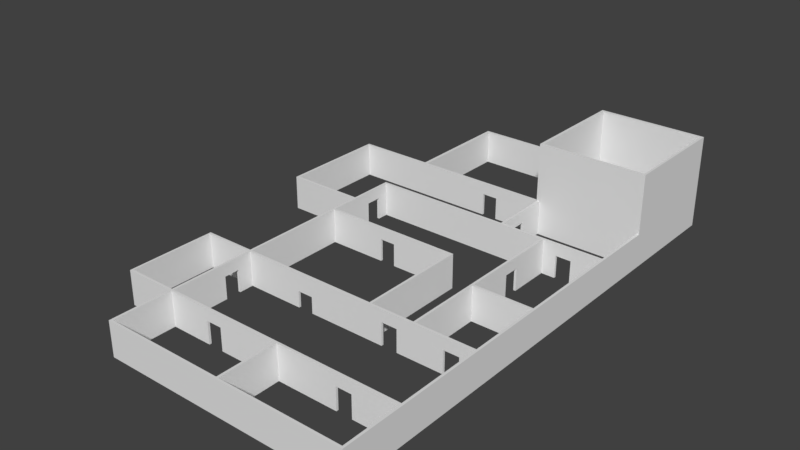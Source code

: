 # Source: level1.blend  (saved by Blender 2.78.0; exported with 4.5.12 LTS)
import bpy
from mathutils import Matrix  # noqa: F401  (used for matrix-valued properties, if any)

bpy.ops.wm.read_factory_settings(use_empty=True)
scene = bpy.context.scene
scene.name = 'Scene'

# ---- collections
col_collection_1 = bpy.data.collections.new('Collection 1'); scene.collection.children.link(col_collection_1)

# ---- materials (node trees are filled in below, after node groups)
mat_walls = bpy.data.materials.new('Walls')
mat_walls.alpha_threshold = 0.0
mat_walls.use_transparent_shadow = False
mat_walls.roughness = 0.5

# ---- material node trees

# ---- world
world_world = bpy.data.worlds.new('World'); scene.world = world_world
world_world.color = (0.05088, 0.05088, 0.05088)
world_world.use_sun_shadow = False
world_world.sun_shadow_jitter_overblur = 0.0
world_world.cycles.sampling_method = 'MANUAL'

# ---- meshes
me_cube_000 = bpy.data.meshes.new('Cube.000')
me_cube_000.from_pydata([(-0.27, -2.7, -0.135), (-0.27, -2.7, 0.135), (-0.27, 0.945, -0.135), (-0.27, 0.945, 0.135), (0.27, 0.945, -0.135), (0.27, 0.945, 0.135), (0.27, -2.7, -0.135), (0.27, -2.7, 0.135), (-0.007532, -2.478, 1.43), (-0.007532, -2.478, 0.027), (-0.007532, 0.8775, 0.027), (-0.007532, 0.8775, 1.43), (0.0402, 0.8577, 0.027), (0.0402, 0.8577, 1.43), (0.05997, 0.81, 0.027), (0.05997, 0.81, 1.43), (0.0402, 0.7623, 0.027), (0.0402, 0.7623, 1.43), (-0.007532, 0.7425, 0.027), (-0.007532, 0.7425, 1.43), (-0.05526, 0.7623, 0.027), (-0.05526, 0.7623, 1.43), (-0.07503, 0.81, 0.027), (-0.07503, 0.81, 1.43), (-0.05526, 0.8577, 0.027), (-0.05526, 0.8577, 1.43), (0.0402, -2.498, 0.027), (0.0402, -2.498, 1.43), (0.05997, -2.546, 0.027), (0.05997, -2.546, 1.43), (0.0402, -2.593, 0.027), (0.0402, -2.593, 1.43), (-0.007532, -2.613, 0.027), (-0.007532, -2.613, 1.43), (-0.05526, -2.593, 0.027), (-0.05526, -2.593, 1.43), (-0.07503, -2.546, 0.027), (-0.07503, -2.546, 1.43), (-0.05526, -2.498, 0.027), (-0.05526, -2.498, 1.43), (-0.09264, 0.7072, 1.381), (-0.1157, 0.7072, 1.435), (-0.09264, 0.9174, 1.381), (-0.1157, 0.9174, 1.435), (0.3709, 0.7072, 1.58), (0.3478, 0.7072, 1.634), (0.3709, 0.9174, 1.58), (0.3478, 0.9174, 1.634), (-0.09264, -2.646, 1.381), (-0.1157, -2.646, 1.435), (-0.09264, -2.436, 1.381), (-0.1157, -2.436, 1.435), (0.3709, -2.646, 1.58), (0.3478, -2.646, 1.634), (0.3709, -2.436, 1.58), (0.3478, -2.436, 1.634)], [], [(0, 1, 3, 2), (6, 7, 1, 0), (5, 3, 1, 7), (2, 4, 6, 0), (2, 3, 5, 4), (7, 6, 4, 5), (44, 45, 41, 40), (27, 8, 39, 37, 35, 33, 31, 29), (10, 11, 13, 12), (42, 46, 44, 40), (34, 35, 37, 36), (12, 13, 15, 14), (42, 43, 47, 46), (32, 33, 35, 34), (14, 15, 17, 16), (40, 41, 43, 42), (30, 31, 33, 32), (16, 17, 19, 18), (9, 26, 28, 30, 32, 34, 36, 38), (28, 29, 31, 30), (18, 19, 21, 20), (38, 39, 8, 9), (26, 27, 29, 28), (20, 21, 23, 22), (13, 11, 25, 23, 21, 19, 17, 15), (9, 8, 27, 26), (22, 23, 25, 24), (46, 47, 45, 44), (36, 37, 39, 38), (24, 25, 11, 10), (10, 12, 14, 16, 18, 20, 22, 24), (47, 43, 41, 45), (52, 53, 49, 48), (50, 54, 52, 48), (50, 51, 55, 54), (48, 49, 51, 50), (54, 55, 53, 52), (55, 51, 49, 53)])
_uv = me_cube_000.uv_layers.new(name='UVMap')
_uv.uv.foreach_set('vector', [0.0, 0.0, 0.0, 0.0, 0.0, 0.0, 0.0, 0.0, 0.0, 0.0, 0.0, 0.0, 0.0, 0.0, 0.0, 0.0, 0.0, 0.0, 0.0, 0.0, 0.0, 0.0, 0.0, 0.0, 0.0, 0.0, 0.0, 0.0, 0.0, 0.0, 0.0, 0.0, 0.0, 0.0, 0.0, 0.0, 0.0, 0.0, 0.0, 0.0, 0.0, 0.0, 0.0, 0.0, 0.0, 0.0, 0.0, 0.0, 0.0, 0.0, 0.0, 0.0, 0.0, 0.0, 0.0, 0.0, 0.0, 0.0, 0.0, 0.0, 0.0, 0.0, 0.0, 0.0, 0.0, 0.0, 0.0, 0.0, 0.0, 0.0, 0.0, 0.0, 0.0, 0.0, 0.0, 0.0, 0.0, 0.0, 0.0, 0.0, 0.0, 0.0, 0.0, 0.0, 0.0, 0.0, 0.0, 0.0, 0.0, 0.0, 0.0, 0.0, 0.0, 0.0, 0.0, 0.0, 0.0, 0.0, 0.0, 0.0, 0.0, 0.0, 0.0, 0.0, 0.0, 0.0, 0.0, 0.0, 0.0, 0.0, 0.0, 0.0, 0.0, 0.0, 0.0, 0.0, 0.0, 0.0, 0.0, 0.0, 0.0, 0.0, 0.0, 0.0, 0.0, 0.0, 0.0, 0.0, 0.0, 0.0, 0.0, 0.0, 0.0, 0.0, 0.0, 0.0, 0.0, 0.0, 0.0, 0.0, 0.0, 0.0, 0.0, 0.0, 0.0, 0.0, 0.0, 0.0, 0.0, 0.0, 0.0, 0.0, 0.0, 0.0, 0.0, 0.0, 0.0, 0.0, 0.0, 0.0, 0.0, 0.0, 0.0, 0.0, 0.0, 0.0, 0.0, 0.0, 0.0, 0.0, 0.0, 0.0, 0.0, 0.0, 0.0, 0.0, 0.0, 0.0, 0.0, 0.0, 0.0, 0.0, 0.0, 0.0, 0.0, 0.0, 0.0, 0.0, 0.0, 0.0, 0.0, 0.0, 0.0, 0.0, 0.0, 0.0, 0.0, 0.0, 0.0, 0.0, 0.0, 0.0, 0.0, 0.0, 0.0, 0.0, 0.0, 0.0, 0.0, 0.0, 0.0, 0.0, 0.0, 0.0, 0.0, 0.0, 0.0, 0.0, 0.0, 0.0, 0.0, 0.0, 0.0, 0.0, 0.0, 0.0, 0.0, 0.0, 0.0, 0.0, 0.0, 0.0, 0.0, 0.0, 0.0, 0.0, 0.0, 0.0, 0.0, 0.0, 0.0, 0.0, 0.0, 0.0, 0.0, 0.0, 0.0, 0.0, 0.0, 0.0, 0.0, 0.0, 0.0, 0.0, 0.0, 0.0, 0.0, 0.0, 0.0, 0.0, 0.0, 0.0, 0.0, 0.0, 0.0, 0.0, 0.0, 0.0, 0.0, 0.0, 0.0, 0.0, 0.0, 0.0, 0.0, 0.0, 0.0, 0.0, 0.0, 0.0, 0.0, 0.0, 0.0, 0.0, 0.0, 0.0, 0.0, 0.0, 0.0, 0.0, 0.0, 0.0, 0.0, 0.0, 0.0, 0.0, 0.0, 0.0, 0.0, 0.0, 0.0, 0.0, 0.0, 0.0, 0.0, 0.0, 0.0, 0.0, 0.0, 0.0, 0.0, 0.0, 0.0, 0.0, 0.0, 0.0, 0.0, 0.0, 0.0, 0.0, 0.0, 0.0, 0.0, 0.0, 0.0, 0.0, 0.0, 0.0, 0.0, 0.0, 0.0, 0.0, 0.0, 0.0, 0.0, 0.0])
me_cube_000.use_remesh_preserve_volume = False
me_cube_000.use_remesh_preserve_attributes = False
me_cube_000.use_mirror_vertex_groups = False
me_cube_000.update()
me_cube_001 = bpy.data.meshes.new('Cube.001')
me_cube_001.from_pydata([(0.0, 40.16, 0.0), (0.0, 40.16, 3.0), (0.0, 40.44, 0.0), (0.0, 40.44, 3.0), (10.8, 40.16, 0.0), (10.8, 40.16, 3.0), (10.8, 40.44, 0.0), (10.8, 40.44, 3.0), (11.08, 40.16, 0.0), (11.08, 40.16, 3.0), (11.08, 40.44, 0.0), (11.08, 40.44, 3.0), (10.8, 30.86, 0.0), (10.8, 30.86, 3.0), (11.08, 30.86, 0.0), (11.08, 30.86, 3.0), (10.8, 30.66, 0.0), (10.8, 30.66, 3.0), (11.08, 30.66, 0.0), (11.08, 30.66, 3.0), (-0.9, 30.86, 3.0), (-0.9, 30.86, 0.0), (-0.9, 30.66, 3.0), (-0.9, 30.66, 0.0), (-1.18, 30.86, 3.0), (-1.18, 30.86, 0.0), (-1.18, 30.66, 3.0), (-1.18, 30.66, 0.0), (-0.9, 40.16, 3.0), (-0.9, 40.16, 0.0), (-1.18, 40.16, 3.0), (-1.18, 40.16, 0.0), (-0.9, 40.44, 3.0), (-0.9, 40.44, 0.0), (-1.18, 40.44, 3.0), (-1.18, 40.44, 0.0), (5.4, 30.66, 3.0), (5.4, 30.66, 0.0), (5.4, 30.86, 0.0), (5.4, 30.86, 3.0), (6.75, 30.66, 0.0), (6.75, 30.86, 0.0), (6.75, 30.86, 3.0), (6.75, 30.66, 3.0), (0.0, 40.16, 1.95), (0.0, 40.44, 1.95), (10.8, 40.44, 1.95), (10.8, 40.16, 1.95), (11.08, 40.44, 1.95), (11.08, 40.16, 1.95), (10.8, 30.86, 1.95), (11.08, 30.86, 1.95), (10.8, 30.66, 1.95), (11.08, 30.66, 1.95), (-0.9, 30.86, 1.95), (-0.9, 30.66, 1.95), (-1.18, 30.86, 1.95), (-1.18, 30.66, 1.95), (-0.9, 40.16, 1.95), (-1.18, 40.16, 1.95), (-0.9, 40.44, 1.95), (-1.18, 40.44, 1.95), (5.4, 30.86, 1.95), (5.4, 30.66, 1.95), (6.75, 30.66, 1.95), (6.75, 30.86, 1.95), (-7.63, 30.86, 1.95), (-7.63, 30.86, 0.0), (-7.63, 30.66, 1.95), (-7.63, 30.66, 0.0), (-7.63, 30.86, 3.0), (-7.63, 30.66, 3.0), (-7.83, 30.86, 1.95), (-7.83, 30.86, 0.0), (-7.83, 30.66, 1.95), (-7.83, 30.66, 0.0), (-7.83, 30.86, 3.0), (-7.83, 30.66, 3.0), (-7.63, 21.51, 1.95), (-7.63, 21.51, 0.0), (-7.63, 21.51, 3.0), (-7.83, 21.51, 1.95), (-7.83, 21.51, 0.0), (-7.83, 21.51, 3.0), (-7.63, 21.31, 1.95), (-7.63, 21.31, 0.0), (-7.63, 21.31, 3.0), (-7.83, 21.31, 1.95), (-7.83, 21.31, 0.0), (-7.83, 21.31, 3.0), (-1.18, 21.51, 1.95), (-1.18, 21.51, 0.0), (-1.18, 21.51, 3.0), (-1.18, 21.31, 0.0), (-1.18, 21.31, 1.95), (-1.18, 21.31, 3.0), (-0.98, 21.51, 1.95), (-0.98, 21.51, 0.0), (-0.98, 21.51, 3.0), (-0.98, 21.31, 0.0), (-0.98, 21.31, 1.95), (-0.98, 21.31, 3.0), (-1.18, 25.26, 1.95), (-1.18, 25.26, 0.0), (-1.18, 25.26, 3.0), (-0.98, 25.26, 1.95), (-0.98, 25.26, 0.0), (-0.98, 25.26, 3.0), (-1.18, 25.46, 1.95), (-1.18, 25.46, 0.0), (-1.18, 25.46, 3.0), (-0.98, 25.46, 1.95), (-0.98, 25.46, 0.0), (-0.98, 25.46, 3.0), (10.87, 25.26, 1.95), (10.87, 25.26, 0.0), (10.87, 25.26, 3.0), (10.87, 25.46, 1.95), (10.87, 25.46, 0.0), (10.87, 25.46, 3.0), (11.07, 25.26, 1.95), (11.07, 25.26, 0.0), (11.07, 25.26, 3.0), (11.07, 25.46, 1.95), (11.07, 25.46, 0.0), (11.07, 25.46, 3.0), (10.87, 29.21, 1.95), (10.87, 29.21, 0.0), (10.87, 29.21, 3.0), (11.07, 29.21, 1.95), (11.07, 29.21, 0.0), (11.07, 29.21, 3.0), (-0.98, 22.95, 1.95), (-0.98, 24.3, 1.95), (-0.98, 24.3, 3.0), (-0.98, 22.95, 3.0), (-1.18, 22.95, 1.95), (-1.18, 24.3, 1.95), (-1.18, 24.3, 0.0), (-1.18, 22.95, 0.0), (-0.98, 24.3, 0.0), (-0.98, 22.95, 0.0), (-1.18, 24.3, 3.0), (-1.18, 22.95, 3.0), (-1.18, 18.91, 1.95), (-1.18, 18.91, 0.0), (-1.18, 18.91, 3.0), (-0.98, 18.91, 1.95), (-0.98, 18.91, 0.0), (-0.98, 18.91, 3.0), (-1.18, 18.71, 3.0), (-1.18, 18.71, 1.95), (-1.18, 18.71, 0.0), (-0.98, 18.71, 1.95), (-0.98, 18.71, 0.0), (-0.98, 18.71, 3.0), (10.87, 18.91, 3.0), (10.87, 18.71, 3.0), (10.87, 18.91, 1.95), (10.87, 18.91, 0.0), (10.87, 18.71, 1.95), (10.87, 18.71, 0.0), (11.07, 18.91, 3.0), (11.07, 18.71, 3.0), (11.07, 18.91, 1.95), (11.07, 18.91, 0.0), (11.07, 18.71, 1.95), (11.07, 18.71, 0.0), (10.87, 9.564, 1.95), (10.87, 9.564, 0.0), (10.87, 9.564, 3.0), (11.07, 9.564, 1.95), (11.07, 9.564, 0.0), (11.07, 9.564, 3.0), (10.87, 9.364, 1.95), (10.87, 9.364, 0.0), (10.87, 9.364, 3.0), (11.07, 9.364, 1.95), (11.07, 9.364, 0.0), (11.07, 9.364, 3.0), (-0.98, 9.564, 1.95), (-0.98, 9.564, 0.0), (-0.98, 9.564, 3.0), (-0.98, 9.364, 0.0), (-0.98, 9.364, 1.95), (-0.98, 9.364, 3.0), (-1.18, 9.564, 1.95), (-1.18, 9.564, 0.0), (-1.18, 9.564, 3.0), (-1.18, 9.364, 0.0), (-1.18, 9.364, 1.95), (-1.18, 9.364, 3.0), (-0.98, 17.36, 1.95), (-0.98, 17.36, 0.0), (-0.98, 17.36, 3.0), (-1.18, 17.36, 1.95), (-1.18, 17.36, 0.0), (-1.18, 17.36, 3.0), (14.82, 25.26, 1.95), (14.82, 25.26, 0.0), (14.82, 25.26, 3.0), (14.82, 25.46, 1.95), (14.82, 25.46, 0.0), (14.82, 25.46, 3.0), (15.02, 25.26, 1.95), (15.02, 25.26, 0.0), (15.02, 25.26, 3.0), (15.02, 25.46, 1.95), (15.02, 25.46, 0.0), (15.02, 25.46, 3.0), (14.82, 9.564, 1.95), (14.82, 9.564, 0.0), (14.82, 9.564, 3.0), (15.02, 9.564, 1.95), (15.02, 9.564, 0.0), (15.02, 9.564, 3.0), (14.82, 9.364, 1.95), (14.82, 9.364, 0.0), (14.82, 9.364, 3.0), (15.02, 9.364, 1.95), (15.02, 9.364, 0.0), (15.02, 9.364, 3.0), (12.12, 9.564, 1.95), (12.12, 9.564, 0.0), (12.12, 9.564, 3.0), (12.12, 9.364, 1.95), (12.12, 9.364, 0.0), (12.12, 9.364, 3.0), (13.5, 9.564, 1.95), (13.5, 9.564, 0.0), (13.5, 9.564, 3.0), (13.5, 9.364, 0.0), (13.5, 9.364, 1.95), (13.5, 9.364, 3.0), (4.05, 18.91, 3.0), (5.4, 18.91, 3.0), (5.4, 18.91, 1.95), (4.05, 18.91, 1.95), (4.05, 18.71, 1.49e-07), (5.4, 18.71, 1.49e-07), (5.4, 18.71, 1.95), (4.05, 18.71, 1.95), (4.05, 18.71, 3.0), (5.4, 18.71, 3.0), (5.4, 18.91, 1.49e-07), (4.05, 18.91, 1.49e-07), (15.02, 9.564, 1.95), (15.02, 9.564, 0.0), (15.02, 9.564, 3.0), (15.02, 9.364, 1.95), (15.02, 9.364, 0.0), (15.02, 9.364, 3.0), (20.12, 9.564, 1.95), (20.12, 9.564, 0.0), (20.12, 9.564, 3.0), (20.12, 9.364, 1.95), (20.12, 9.364, 0.0), (20.12, 9.364, 3.0), (20.32, 9.564, 1.95), (20.32, 9.564, 0.0), (20.32, 9.564, 3.0), (20.32, 9.364, 1.95), (20.32, 9.364, 0.0), (20.32, 9.364, 3.0), (20.12, 16.01, 1.95), (20.12, 16.01, 0.0), (20.12, 16.01, 3.0), (20.32, 16.01, 1.95), (20.32, 16.01, 0.0), (20.32, 16.01, 3.0), (20.12, 16.21, 1.95), (20.12, 16.21, 0.0), (20.12, 16.21, 3.0), (20.32, 16.21, 1.95), (20.32, 16.21, 0.0), (20.32, 16.21, 3.0), (15.02, 16.01, 1.95), (15.02, 16.01, 0.0), (15.02, 16.01, 3.0), (15.02, 16.21, 0.0), (15.02, 16.21, 1.95), (15.02, 16.21, 3.0), (15.02, 16.21, 3.0), (15.02, 16.01, 3.0), (15.02, 16.01, 1.95), (15.02, 16.21, 1.95), (14.82, 16.21, 0.0), (14.82, 16.01, 0.0), (14.82, 16.01, 1.95), (14.82, 16.21, 1.95), (15.02, 16.21, 0.0), (15.02, 16.01, 0.0), (14.82, 16.21, 3.0), (14.82, 16.01, 3.0), (15.02, 16.01, 1.95), (15.02, 16.01, 0.0), (15.02, 16.01, 3.0), (15.02, 16.21, 0.0), (15.02, 16.21, 1.95), (15.02, 16.21, 3.0), (17.55, 9.564, 3.0), (18.9, 9.564, 3.0), (18.9, 9.564, 1.95), (17.55, 9.564, 1.95), (17.55, 9.564, 0.0), (18.9, 9.564, 0.0), (18.9, 9.364, 0.0), (17.55, 9.364, 0.0), (17.55, 9.364, 3.0), (18.9, 9.364, 3.0), (18.9, 9.364, 1.95), (17.55, 9.364, 1.95), (20.12, 1.936, 1.95), (20.12, 1.936, 0.0), (20.12, 1.936, 3.0), (20.32, 1.936, 1.95), (20.32, 1.936, 0.0), (20.32, 1.936, 3.0), (20.12, 1.736, 1.95), (20.12, 1.736, 0.0), (20.12, 1.736, 3.0), (20.32, 1.736, 1.95), (20.32, 1.736, 0.0), (20.32, 1.736, 3.0), (-0.98, 1.936, 1.95), (-0.98, 1.936, 0.0), (-0.98, 1.936, 3.0), (-0.98, 1.736, 1.95), (-0.98, 1.736, 0.0), (-0.98, 1.736, 3.0), (-0.98, 1.936, 1.95), (-0.98, 1.936, 0.0), (-0.98, 1.936, 3.0), (-1.18, 1.936, 1.95), (-1.18, 1.936, 0.0), (-1.18, 1.936, 3.0), (20.12, 1.736, 1.95), (20.12, 1.736, 0.0), (20.12, 1.736, 3.0), (20.32, 1.736, 1.95), (20.32, 1.736, 0.0), (20.32, 1.736, 3.0), (20.12, -3.364, 1.95), (20.12, -3.364, 0.0), (20.12, -3.364, 3.0), (20.32, -3.364, 1.95), (20.32, -3.364, 0.0), (20.32, -3.364, 3.0), (20.12, -3.564, 1.95), (20.12, -3.564, 0.0), (20.12, -3.564, 3.0), (20.32, -3.564, 1.95), (20.32, -3.564, 0.0), (20.32, -3.564, 3.0), (9.62, -3.364, 1.95), (9.62, -3.364, 0.0), (9.62, -3.364, 3.0), (9.62, -3.564, 3.0), (9.62, -3.564, 1.95), (9.62, -3.564, 0.0), (9.42, -3.364, 1.95), (9.42, -3.364, 0.0), (9.42, -3.364, 3.0), (9.42, -3.564, 3.0), (9.42, -3.564, 1.95), (9.42, -3.564, 0.0), (-0.98, -3.364, 1.95), (-0.98, -3.364, 0.0), (-0.98, -3.364, 3.0), (-0.98, -3.564, 3.0), (-0.98, -3.564, 1.95), (-0.98, -3.564, 0.0), (-1.18, -3.364, 1.95), (-1.18, -3.364, 0.0), (-1.18, -3.364, 3.0), (-1.18, -3.564, 3.0), (-1.18, -3.564, 1.95), (-1.18, -3.564, 0.0), (-0.98, 1.936, 1.95), (-0.98, 1.936, 0.0), (-0.98, 1.936, 3.0), (-1.18, 1.936, 1.95), (-1.18, 1.936, 0.0), (-1.18, 1.936, 3.0), (16.2, 1.936, 1.95), (14.85, 1.936, 1.95), (14.85, 1.936, 3.0), (16.2, 1.936, 3.0), (16.2, 1.736, 1.95), (14.85, 1.736, 1.95), (14.85, 1.736, 0.0), (16.2, 1.736, 0.0), (14.85, 1.936, 0.0), (16.2, 1.936, 0.0), (14.85, 1.736, 3.0), (16.2, 1.736, 3.0), (9.62, 1.736, 1.95), (9.62, 1.736, 0.0), (9.62, 1.736, 3.0), (9.42, 1.736, 1.95), (9.42, 1.736, 0.0), (9.42, 1.736, 3.0), (4.05, 1.936, 1.95), (2.7, 1.936, 1.95), (4.05, 1.736, 1.95), (2.7, 1.736, 1.95), (2.7, 1.936, 3.0), (4.05, 1.936, 3.0), (2.7, 1.736, 0.0), (4.05, 1.736, 0.0), (2.7, 1.936, 0.0), (4.05, 1.936, 0.0), (2.7, 1.736, 3.0), (4.05, 1.736, 3.0), (20.12, 25.26, 1.95), (20.12, 25.26, 0.0), (20.12, 25.26, 3.0), (20.32, 25.26, 1.95), (20.32, 25.26, 0.0), (20.32, 25.26, 3.0), (20.12, 25.46, 1.95), (20.12, 25.46, 0.0), (20.12, 25.46, 3.0), (20.32, 25.46, 1.95), (20.32, 25.46, 0.0), (20.32, 25.46, 3.0), (15.02, 25.26, 1.95), (15.02, 25.26, 0.0), (15.02, 25.26, 3.0), (15.02, 25.46, 1.95), (15.02, 25.46, 0.0), (15.02, 25.46, 3.0), (15.02, 20.33, 1.95), (15.02, 21.68, 1.95), (14.82, 20.33, 1.95), (14.82, 21.68, 1.95), (15.02, 21.68, 3.0), (15.02, 20.32, 3.0), (14.82, 21.68, 0.0), (14.82, 20.32, 0.0), (15.02, 21.68, 0.0), (15.02, 20.32, 0.0), (14.82, 21.68, 3.0), (14.82, 20.32, 3.0), (20.12, 30.66, 1.95), (20.12, 30.66, 0.0), (20.12, 30.66, 3.0), (20.32, 30.66, 1.95), (20.32, 30.66, 0.0), (20.32, 30.66, 3.0), (20.12, 30.86, 1.95), (20.12, 30.86, 0.0), (20.12, 30.86, 3.0), (20.32, 30.86, 1.95), (20.32, 30.86, 0.0), (20.32, 30.86, 3.0), (11.08, 30.66, 1.95), (11.08, 30.66, 0.0), (11.08, 30.66, 3.0), (11.08, 30.86, 1.95), (11.08, 30.86, 0.0), (11.08, 30.86, 3.0), (17.55, 25.46, 1.95), (16.2, 25.46, 1.95), (16.2, 25.46, 3.0), (17.55, 25.46, 3.0), (17.55, 25.26, 1.95), (16.2, 25.26, 1.95), (16.2, 25.26, 0.0), (17.55, 25.26, 0.0), (16.2, 25.26, 3.0), (17.55, 25.26, 3.0), (17.55, 25.46, 0.0), (16.2, 25.46, 0.0), (10.87, 27.0, 1.95), (10.87, 28.35, 1.95), (10.87, 28.35, 0.0), (10.87, 27.0, 0.0), (11.07, 27.0, 3.0), (11.07, 28.35, 3.0), (10.87, 28.35, 3.0), (10.87, 27.0, 3.0), (11.07, 27.0, 0.0), (11.07, 28.35, 0.0), (11.07, 28.35, 1.95), (11.07, 27.0, 1.95), (20.12, 38.66, 1.95), (20.12, 38.66, 0.0), (20.12, 38.66, 3.0), (20.32, 38.66, 1.95), (20.32, 38.66, 0.0), (20.32, 38.66, 3.0), (20.12, 40.16, 1.95), (20.12, 40.16, 0.0), (20.12, 40.16, 3.0), (20.32, 40.16, 1.95), (20.32, 40.16, 0.0), (20.32, 40.16, 3.0), (20.12, 40.44, 1.95), (20.12, 40.44, 0.0), (20.12, 40.44, 3.0), (20.32, 40.44, 1.95), (20.32, 40.44, 0.0), (20.32, 40.44, 3.0), (11.08, 40.16, 1.95), (11.08, 40.16, 0.0), (11.08, 40.16, 3.0), (11.08, 40.44, 1.95), (11.08, 40.44, 0.0), (11.08, 40.44, 3.0), (11.08, 36.45, 0.0), (11.08, 35.1, 0.0), (10.8, 35.1, 0.0), (10.8, 36.45, 0.0), (11.08, 36.45, 3.0), (11.08, 35.1, 3.0), (10.8, 35.1, 3.0), (10.8, 36.45, 3.0), (10.8, 36.45, 1.95), (10.8, 35.1, 1.95), (11.08, 36.45, 1.95), (11.08, 35.1, 1.95), (10.8, 40.44, 8.1), (10.8, 40.16, 8.1), (11.08, 40.44, 8.1), (11.08, 40.16, 8.1), (10.8, 30.86, 8.1), (11.08, 30.86, 8.1), (11.08, 35.1, 8.1), (10.8, 36.45, 8.1), (10.8, 30.66, 8.1), (11.08, 30.66, 8.1), (20.32, 30.66, 8.1), (20.32, 30.86, 8.1), (20.12, 30.66, 8.1), (20.12, 30.86, 8.1), (11.08, 30.86, 8.1), (11.08, 30.66, 8.1), (20.12, 38.66, 8.1), (20.12, 40.16, 8.1), (20.32, 38.66, 8.1), (20.12, 40.44, 8.1), (11.08, 40.44, 8.1), (20.32, 40.16, 8.1), (20.32, 40.44, 8.1), (11.08, 40.16, 8.1), (11.08, 36.45, 8.1), (10.8, 35.1, 8.1), (-1.18, 8.1, 1.95), (-1.18, 6.75, 1.95), (-1.18, 6.75, 3.0), (-1.18, 8.1, 3.0), (-0.98, 8.1, 1.95), (-0.98, 6.75, 1.95), (-0.98, 6.75, 0.0), (-0.98, 8.1, 0.0), (-1.18, 6.75, 0.0), (-1.18, 8.1, 0.0), (-0.98, 8.1, 3.0), (-0.98, 6.75, 3.0), (-5.494, 9.564, 1.95), (-5.494, 9.564, 0.0), (-5.494, 9.564, 3.0), (-5.494, 9.364, 0.0), (-5.494, 9.364, 1.95), (-5.494, 9.364, 3.0), (-5.664, 9.564, 1.95), (-5.664, 9.564, 0.0), (-5.664, 9.564, 3.0), (-5.664, 9.364, 0.0), (-5.664, 9.364, 1.95), (-5.664, 9.364, 3.0), (-5.494, 1.936, 1.95), (-5.494, 1.936, 0.0), (-5.494, 1.936, 3.0), (-5.664, 1.936, 1.95), (-5.664, 1.936, 0.0), (-5.664, 1.936, 3.0), (-5.494, 1.736, 1.95), (-5.494, 1.736, 0.0), (-5.494, 1.736, 3.0), (-5.664, 1.736, 1.95), (-5.664, 1.736, 0.0), (-5.664, 1.736, 3.0), (-1.18, 1.936, 1.95), (-1.18, 1.936, 0.0), (-1.18, 1.936, 3.0), (-1.18, 1.736, 0.0), (-1.18, 1.736, 1.95), (-1.18, 1.736, 3.0), (5.4, 9.564, 0.0), (4.05, 9.564, 0.0), (4.05, 9.564, 1.95), (5.4, 9.564, 1.95), (5.4, 9.564, 3.0), (4.05, 9.564, 3.0), (4.05, 9.364, 3.0), (5.4, 9.364, 3.0), (5.4, 9.364, 1.95), (4.05, 9.364, 1.95), (4.05, 9.364, 0.0), (5.4, 9.364, 0.0), (4.05, 9.564, 1.413), (5.4, 9.564, 1.413), (5.4, 9.364, 1.413), (4.05, 9.364, 1.413)], [(52, 53), (51, 53), (48, 49), (126, 129), (151, 153), (192, 195), (207, 204), (284, 285), (330, 333), (334, 331), (378, 381), (396, 399), (426, 429), (456, 459), (504, 507), (588, 584)], [(45, 3, 7, 46), (488, 452, 535, 538), (47, 5, 1, 44), (2, 6, 4, 0), (7, 3, 1, 5), (519, 521, 511, 512), (46, 7, 11, 48), (512, 511, 14, 12), (4, 6, 10, 8), (463, 467, 468, 473), (521, 515, 15, 51), (519, 512, 12, 50), (515, 514, 546, 528), (124, 123, 201, 202), (7, 5, 523, 522), (63, 36, 22, 55), (12, 14, 18, 16), (21, 23, 27, 25), (38, 37, 23, 21), (62, 38, 21, 54), (36, 39, 20, 22), (26, 24, 70, 71), (55, 22, 26, 57), (22, 20, 24, 26), (56, 24, 30, 59), (29, 31, 35, 33), (24, 20, 28, 30), (21, 25, 31, 29), (54, 21, 29, 58), (60, 33, 35, 61), (45, 60, 32, 3), (30, 28, 32, 34), (59, 30, 34, 61), (1, 3, 32, 28), (44, 1, 28, 58), (0, 29, 33, 2), (16, 52, 64, 40), (64, 65, 41, 40), (62, 63, 37, 38), (13, 50, 65, 42), (52, 17, 43, 64), (12, 16, 40, 41), (50, 12, 41, 65), (17, 13, 42, 43), (36, 43, 42, 39), (39, 42, 65, 62), (0, 44, 58, 29), (31, 59, 61, 35), (2, 33, 60, 45), (32, 60, 61, 34), (20, 54, 58, 28), (25, 56, 59, 31), (23, 55, 57, 27), (24, 56, 66, 70), (39, 62, 54, 20), (37, 63, 55, 23), (121, 124, 202, 199), (516, 519, 50, 13), (511, 521, 51, 14), (421, 415, 469, 472), (6, 46, 48, 10), (8, 49, 520, 510), (4, 47, 44, 0), (2, 45, 46, 6), (63, 64, 43, 36), (63, 62, 65, 64), (71, 70, 76, 77), (70, 66, 72, 76), (56, 25, 67, 66), (57, 26, 71, 68), (25, 27, 69, 67), (27, 57, 68, 69), (72, 73, 75, 74), (76, 72, 74, 77), (66, 67, 73, 72), (74, 75, 82, 81), (67, 69, 75, 73), (77, 74, 81, 83), (80, 83, 89, 86), (82, 79, 85, 88), (71, 77, 83, 80), (68, 71, 80, 78), (75, 69, 79, 82), (69, 68, 78, 79), (84, 86, 89, 87), (85, 84, 87, 88), (81, 82, 88, 87), (79, 78, 90, 91), (83, 81, 87, 89), (86, 84, 94, 95), (93, 91, 97, 99), (99, 100, 147, 148), (85, 79, 91, 93), (78, 80, 92, 90), (84, 85, 93, 94), (80, 86, 95, 92), (97, 96, 100, 99), (96, 98, 101, 100), (138, 137, 102, 103), (92, 95, 101, 98), (95, 94, 144, 146), (134, 133, 105, 107), (105, 106, 115, 114), (106, 103, 109, 112), (140, 138, 103, 106), (142, 134, 107, 104), (137, 142, 104, 102), (133, 140, 106, 105), (109, 108, 111, 112), (108, 110, 113, 111), (103, 102, 108, 109), (111, 113, 119, 117), (102, 104, 110, 108), (104, 107, 113, 110), (114, 115, 121, 120), (480, 479, 131, 128), (113, 107, 116, 119), (107, 105, 114, 116), (112, 111, 117, 118), (106, 112, 118, 115), (125, 122, 200, 203), (122, 120, 198, 200), (476, 475, 126, 127), (116, 114, 120, 122), (119, 116, 122, 125), (115, 118, 124, 121), (288, 287, 211, 210), (202, 201, 207, 208), (475, 480, 128, 126), (484, 483, 130, 129), (483, 476, 127, 130), (479, 484, 129, 131), (131, 19, 17, 128), (53, 19, 131, 129, 130, 18), (18, 130, 127, 16), (17, 52, 16, 127, 126, 128), (96, 97, 141, 132), (141, 139, 136, 132), (90, 92, 143, 136), (136, 143, 142, 137), (92, 98, 135, 143), (143, 135, 134, 142), (97, 91, 139, 141), (144, 145, 152, 151), (98, 96, 132, 135), (135, 132, 133, 134), (91, 90, 136, 139), (138, 140, 133, 137), (133, 132, 136, 137), (240, 239, 161, 160), (100, 101, 149, 147), (94, 93, 145, 144), (93, 99, 148, 145), (101, 95, 146, 149), (434, 432, 441, 439), (198, 199, 438, 435), (149, 146, 150, 155), (146, 144, 151, 150), (236, 235, 156, 158), (145, 148, 154, 152), (156, 157, 163, 162), (158, 156, 162, 164), (235, 243, 157, 156), (243, 240, 160, 157), (244, 236, 158, 159), (239, 244, 159, 161), (164, 162, 163, 166), (165, 164, 166, 167), (166, 163, 173, 171), (159, 158, 164, 165), (161, 159, 165, 167), (163, 157, 170, 173), (169, 172, 178, 175), (596, 595, 182, 185), (160, 161, 169, 168), (161, 167, 172, 169), (157, 160, 168, 170), (167, 166, 171, 172), (174, 175, 178, 177), (176, 174, 177, 179), (171, 173, 224, 222), (592, 591, 181, 180), (173, 170, 176, 179), (178, 172, 223, 226), (182, 180, 192, 194), (554, 553, 330, 331), (595, 592, 180, 182), (600, 599, 184, 183), (591, 600, 183, 181), (599, 596, 185, 184), (190, 191, 565, 564), (191, 188, 562, 565), (185, 182, 188, 191), (550, 549, 333, 335), (181, 183, 189, 187), (181, 187, 196, 193), (123, 125, 203, 201), (120, 121, 199, 198), (187, 186, 195, 196), (188, 182, 194, 197), (186, 188, 197, 195), (180, 181, 193, 192), (197, 194, 155, 150), (153, 155, 194, 192, 193, 154), (197, 150, 151, 152, 196, 195), (193, 196, 152, 154), (201, 203, 209, 207), (284, 283, 215, 213), (203, 200, 206, 209), (199, 202, 208, 205), (213, 215, 248, 246), (210, 211, 229, 228), (287, 291, 214, 211), (283, 293, 212, 215), (293, 288, 210, 212), (291, 284, 213, 214), (216, 217, 220, 219), (218, 216, 219, 221), (218, 212, 230, 233), (215, 212, 218, 221), (211, 214, 220, 217), (215, 221, 251, 248), (222, 224, 227, 225), (223, 222, 225, 226), (177, 178, 226, 225), (173, 179, 227, 224), (179, 177, 225, 227), (172, 171, 222, 223), (228, 229, 231, 232), (230, 228, 232, 233), (211, 217, 231, 229), (212, 210, 228, 230), (217, 216, 232, 231), (216, 218, 233, 232), (227, 233, 230, 224), (222, 224, 230, 228), (227, 225, 232, 233), (232, 225, 222, 228), (154, 148, 245, 238), (237, 236, 240, 241), (148, 147, 237, 245), (155, 153, 241, 242), (242, 241, 240, 243), (149, 155, 242, 234), (234, 242, 243, 235), (147, 149, 234, 237), (237, 234, 235, 236), (153, 154, 238, 241), (240, 236, 244, 239), (241, 238, 245, 237), (306, 305, 253, 256), (302, 301, 254, 252), (219, 220, 250, 249), (220, 214, 247, 250), (221, 219, 249, 251), (214, 213, 246, 247), (262, 261, 315, 316), (253, 252, 264, 265), (301, 309, 257, 254), (310, 306, 256, 255), (305, 302, 252, 253), (309, 310, 255, 257), (258, 260, 263, 261), (259, 258, 261, 262), (254, 260, 269, 266), (256, 253, 259, 262), (254, 257, 263, 260), (257, 255, 312, 314), (267, 268, 274, 273), (268, 265, 271, 274), (252, 254, 266, 264), (258, 259, 268, 267), (259, 253, 265, 268), (260, 258, 267, 269), (275, 273, 417, 419), (272, 275, 419, 416), (270, 271, 279, 280), (266, 269, 275, 272), (269, 267, 273, 275), (264, 266, 278, 276), (280, 279, 297, 298), (278, 281, 299, 296), (266, 272, 281, 278), (272, 270, 280, 281), (271, 265, 277, 279), (265, 264, 276, 277), (441, 432, 285, 290), (308, 311, 310, 309), (443, 434, 289, 292), (292, 289, 288, 293), (437, 443, 292, 282), (282, 292, 293, 283), (439, 441, 290, 286), (286, 290, 291, 287), (432, 437, 282, 285), (251, 249, 311, 308), (434, 439, 286, 289), (289, 286, 287, 288), (294, 296, 299, 298), (295, 294, 298, 297), (276, 278, 296, 294), (281, 280, 298, 299), (279, 277, 295, 297), (277, 276, 294, 295), (247, 246, 303, 304), (311, 307, 304, 303), (249, 250, 307, 311), (310, 302, 305, 306), (248, 251, 308, 300), (300, 308, 309, 301), (246, 248, 300, 303), (303, 300, 301, 302), (250, 247, 304, 307), (303, 302, 310, 311), (313, 316, 322, 319), (408, 405, 327, 328), (256, 262, 316, 313), (263, 257, 314, 317), (261, 263, 317, 315), (255, 256, 313, 312), (323, 320, 338, 341), (318, 319, 337, 336), (316, 315, 321, 322), (406, 403, 324, 326), (317, 314, 320, 323), (315, 317, 323, 321), (326, 324, 327, 329), (324, 325, 328, 327), (410, 408, 328, 325), (412, 406, 326, 329), (405, 412, 329, 327), (403, 410, 325, 324), (340, 339, 345, 346), (337, 340, 346, 343), (557, 555, 552, 548), (553, 559, 332, 330), (549, 556, 334, 333), (559, 550, 335, 332), (321, 323, 341, 339), (320, 318, 336, 338), (319, 322, 340, 337), (322, 321, 339, 340), (345, 347, 353, 351), (347, 344, 350, 353), (336, 337, 343, 342), (341, 338, 344, 347), (339, 341, 347, 345), (338, 336, 342, 344), (348, 349, 352, 351), (350, 348, 351, 353), (344, 342, 354, 356), (343, 346, 352, 349), (346, 345, 351, 352), (343, 349, 359, 355), (361, 360, 399, 400), (359, 358, 364, 365), (349, 348, 358, 359), (350, 344, 356, 357), (348, 350, 357, 358), (342, 343, 355, 354), (363, 362, 368, 369), (364, 363, 369, 370), (355, 359, 365, 361), (358, 357, 363, 364), (357, 356, 362, 363), (356, 354, 396, 398), (373, 372, 381, 382), (371, 370, 376, 377), (360, 361, 367, 366), (365, 364, 370, 371), (362, 360, 366, 368), (361, 365, 371, 367), (374, 372, 376, 375), (372, 373, 377, 376), (367, 371, 377, 373), (370, 369, 375, 376), (369, 368, 374, 375), (368, 366, 378, 380), (385, 389, 390, 392), (312, 313, 393, 384), (374, 368, 380, 383), (372, 374, 383, 381), (367, 373, 382, 379), (366, 367, 379, 378), (318, 320, 395, 388), (388, 395, 394, 389), (320, 314, 387, 395), (395, 387, 386, 394), (313, 319, 391, 393), (385, 384, 388, 389), (314, 312, 384, 387), (387, 384, 385, 386), (319, 318, 388, 391), (384, 393, 391, 388), (403, 402, 404, 405), (385, 392, 411, 402), (362, 356, 398, 401), (360, 362, 401, 399), (355, 361, 400, 397), (354, 355, 397, 396), (389, 394, 413, 404), (404, 413, 412, 405), (394, 386, 407, 413), (413, 407, 406, 412), (392, 390, 409, 411), (403, 405, 408, 410), (386, 385, 402, 407), (407, 402, 403, 406), (390, 389, 404, 409), (402, 411, 409, 404), (468, 467, 426, 427), (419, 417, 423, 425), (271, 270, 414, 415), (274, 271, 415, 418), (273, 274, 418, 417), (270, 272, 416, 414), (420, 422, 446, 444), (423, 424, 448, 447), (418, 415, 421, 424), (417, 418, 424, 423), (464, 463, 429, 431), (416, 419, 425, 422), (433, 436, 437, 432), (204, 206, 436, 433), (470, 464, 431, 428), (467, 470, 428, 426), (463, 473, 430, 429), (473, 468, 427, 430), (199, 205, 440, 438), (435, 438, 440, 433), (206, 200, 442, 436), (436, 442, 443, 437), (200, 198, 435, 442), (442, 435, 434, 443), (205, 204, 433, 440), (433, 432, 434, 435), (449, 447, 453, 455), (17, 19, 531, 530), (422, 425, 449, 446), (425, 423, 447, 449), (421, 420, 444, 445), (424, 421, 445, 448), (453, 454, 490, 489), (454, 451, 487, 490), (452, 450, 459, 461), (448, 445, 451, 454), (447, 448, 454, 453), (503, 500, 541, 544), (463, 462, 466, 467), (420, 421, 472, 462), (451, 445, 457, 460), (445, 444, 456, 457), (444, 446, 458, 456), (450, 451, 460, 459), (414, 416, 471, 466), (466, 471, 470, 467), (416, 422, 465, 471), (471, 465, 464, 470), (422, 420, 462, 465), (465, 462, 463, 464), (415, 414, 466, 469), (462, 472, 469, 466), (125, 123, 485, 478), (478, 485, 484, 479), (124, 118, 477, 482), (485, 482, 477, 474), (123, 124, 482, 485), (484, 475, 476, 483), (117, 119, 481, 474), (474, 481, 480, 475), (118, 117, 474, 477), (474, 475, 484, 485), (119, 125, 478, 481), (481, 478, 479, 480), (514, 9, 525, 546), (486, 488, 494, 492), (450, 452, 488, 486), (9, 11, 524, 525), (455, 453, 489, 491), (451, 450, 486, 487), (496, 493, 499, 502), (493, 492, 504, 505), (491, 489, 495, 497), (487, 486, 492, 493), (490, 487, 493, 496), (489, 490, 496, 495), (499, 498, 501, 502), (498, 500, 503, 501), (495, 496, 502, 501), (449, 455, 533, 532), (500, 509, 542, 541), (497, 495, 501, 503), (517, 518, 519, 516), (5, 47, 518, 517), (492, 494, 506, 504), (498, 499, 508, 507), (499, 493, 505, 508), (500, 498, 507, 509), (458, 446, 534, 537), (506, 494, 539, 545), (47, 4, 513, 518), (518, 513, 510, 520), (49, 9, 514, 520), (520, 514, 515, 521), (4, 8, 510, 513), (519, 518, 520, 521), (522, 523, 525, 524), (528, 547, 526, 527), (527, 526, 530, 531), (534, 532, 533, 535), (534, 535, 536, 537), (538, 540, 543, 539), (535, 533, 540, 538), (539, 541, 542, 545), (539, 543, 544, 541), (525, 523, 529, 546), (546, 529, 547, 528), (494, 488, 538, 539), (516, 13, 526, 547), (11, 7, 522, 524), (19, 15, 527, 531), (517, 516, 547, 529), (461, 458, 537, 536), (446, 449, 532, 534), (455, 491, 540, 533), (452, 461, 536, 535), (15, 515, 528, 527), (13, 17, 530, 526), (509, 506, 545, 542), (5, 517, 529, 523), (491, 497, 543, 540), (497, 503, 544, 543), (185, 191, 551, 558), (558, 551, 550, 559), (190, 189, 557, 548), (562, 560, 566, 568), (184, 185, 558, 552), (552, 558, 559, 553), (549, 548, 552, 553), (554, 556, 549, 553), (191, 190, 548, 551), (551, 548, 549, 550), (183, 184, 552, 555), (563, 564, 572, 573), (187, 189, 563, 561), (186, 187, 561, 560), (189, 190, 564, 563), (188, 186, 560, 562), (568, 566, 570, 571), (566, 567, 569, 570), (565, 562, 568, 571), (571, 570, 575, 577), (561, 563, 569, 567), (560, 561, 567, 566), (575, 576, 582, 581), (576, 573, 579, 582), (569, 563, 573, 576), (564, 565, 574, 572), (570, 569, 576, 575), (565, 571, 577, 574), (579, 578, 581, 582), (578, 580, 583, 581), (578, 579, 587, 588), (574, 577, 583, 580), (577, 575, 581, 583), (572, 574, 586, 584), (574, 580, 589, 586), (580, 578, 588, 589), (579, 573, 585, 587), (573, 572, 584, 585), (174, 176, 597, 598), (598, 597, 596, 599), (169, 175, 601, 590), (175, 174, 598, 601), (170, 168, 593, 594), (594, 593, 592, 595), (168, 169, 590, 593), (176, 170, 594, 597), (597, 594, 595, 596), (598, 599, 605, 604), (592, 593, 603, 602), (602, 603, 604, 605), (591, 592, 599, 600), (590, 601, 598, 593)])
_uv = me_cube_001.uv_layers.new(name='UVMap')
_uv.uv.foreach_set('vector', [10.03, 28.24, 10.03, 29.6, 0.6876, 29.6, 0.6876, 28.24, -6.714, -30.02, 0.03044, -30.02, 0.03044, -23.42, -6.714, -23.42, 19.5, 33.67, 19.5, 32.31, 28.84, 32.31, 28.84, 33.67, -30.62, 14.18, -32.96, 0.6542, -32.73, 0.5632, -30.38, 14.08, 0.4455, 26.32, 0.4455, 40.29, 0.2034, 40.29, 0.2034, 26.32, 14.06, 10.03, 14.06, 9.664, 15.75, 9.664, 15.75, 10.03, 0.6876, 28.24, 0.6876, 29.6, 0.4455, 29.6, 0.4455, 28.24, -16.95, -33.78, -16.95, -34.15, -13.29, -34.15, -13.29, -33.78, -32.73, 0.5632, -32.96, 0.6542, -33.02, 0.3036, -32.79, 0.2127, 17.43, 10.03, 17.43, 9.768, 19.12, 9.768, 19.12, 10.03, 14.88, 28.24, 14.88, 29.6, 11.22, 29.6, 11.22, 28.24, 15.3, 18.34, 15.3, 20.87, 11.64, 20.87, 11.64, 18.34, 14.88, 29.6, 16.05, 29.6, 16.05, 36.19, 14.88, 36.19, -8.216, -45.0, -8.216, -42.48, -11.46, -42.48, -11.46, -45.0, 19.92, 16.99, 19.68, 16.99, 19.68, 10.39, 19.92, 10.39, 14.9, -36.42, 14.9, -37.78, 20.35, -37.78, 20.35, -36.42, -13.29, -33.78, -13.29, -34.15, -13.11, -34.15, -13.11, -33.78, -22.4, 12.19, -22.24, 12.12, -22.17, 12.47, -22.34, 12.54, -23.77, 4.302, -23.6, 4.237, -22.24, 12.12, -22.4, 12.19, 24.95, 29.79, 24.95, 32.31, 19.5, 32.31, 19.5, 29.79, -8.011, 33.31, -7.838, 33.31, -7.838, 41.46, -8.011, 41.46, -8.011, 41.82, -7.838, 41.82, -7.838, 50.16, -8.011, 50.16, 20.35, -36.42, 20.35, -37.78, 20.59, -37.78, 20.59, -36.42, -8.011, 41.46, -7.838, 41.46, -7.838, 41.82, -8.011, 41.82, 28.2, 11.75, 28.2, 13.1, 20.16, 13.1, 20.16, 11.75, -30.19, 15.21, -30.13, 15.56, -30.36, 15.65, -30.42, 15.3, -7.838, 41.82, -7.838, 41.46, 0.2034, 41.46, 0.2034, 41.82, -22.4, 12.19, -22.34, 12.54, -30.13, 15.56, -30.19, 15.21, 0.07368, -43.02, 0.07368, -45.54, 8.115, -45.54, 8.115, -43.02, 10.8, 28.24, 10.8, 25.72, 11.05, 25.72, 11.05, 28.24, 10.03, 28.24, 10.8, 28.24, 10.8, 29.6, 10.03, 29.6, 0.2034, 41.82, 0.2034, 41.46, 0.4455, 41.46, 0.4455, 41.82, 20.16, 11.75, 20.16, 13.1, 19.92, 13.1, 19.92, 11.75, 0.2034, 40.29, 0.4455, 40.29, 0.4455, 41.46, 0.2034, 41.46, 28.84, 33.67, 28.84, 32.31, 29.62, 32.31, 29.62, 33.67, -30.38, 14.08, -30.19, 15.21, -30.42, 15.3, -30.62, 14.18, 10.23, -33.9, 10.23, -36.42, 13.73, -36.42, 13.73, -33.9, 14.87, 25.35, 14.87, 25.61, 13.18, 25.61, 13.18, 25.35, 19.25, 10.13, 19.25, 10.39, 17.56, 10.39, 17.56, 10.13, 29.62, 28.43, 29.62, 29.79, 26.12, 29.79, 26.12, 28.43, 10.23, -36.42, 10.23, -37.78, 13.73, -37.78, 13.73, -36.42, -13.29, -33.78, -13.11, -33.78, -13.11, -28.54, -13.29, -28.54, 29.62, 29.79, 29.62, 32.31, 26.12, 32.31, 26.12, 29.79, -8.011, 26.32, -7.838, 26.32, -7.838, 31.56, -8.011, 31.56, -8.011, 33.31, -8.011, 31.56, -7.838, 31.56, -7.838, 33.31, 24.95, 28.43, 26.12, 28.43, 26.12, 29.79, 24.95, 29.79, 28.84, 36.19, 28.84, 33.67, 29.62, 33.67, 29.62, 36.19, 20.16, 9.224, 20.16, 11.75, 19.92, 11.75, 19.92, 9.224, 10.03, 25.72, 10.8, 25.72, 10.8, 28.24, 10.03, 28.24, 10.8, 29.6, 10.8, 28.24, 11.05, 28.24, 11.05, 29.6, 0.07368, -41.66, 0.07368, -43.02, 8.115, -43.02, 8.115, -41.66, 28.2, 9.224, 28.2, 11.75, 20.16, 11.75, 20.16, 9.224, 20.35, -33.9, 20.35, -36.42, 20.59, -36.42, 20.59, -33.9, 25.46, -16.52, 25.46, -17.87, 31.03, -17.87, 31.03, -16.52, 24.95, 28.43, 24.95, 29.79, 19.5, 29.79, 19.5, 28.43, 14.9, -33.9, 14.9, -36.42, 20.35, -36.42, 20.35, -33.9, 6.882, 6.698, 6.91, 6.953, 3.71, 7.738, 3.682, 7.483, 15.3, 16.99, 15.3, 18.34, 11.64, 18.34, 11.64, 16.99, 14.88, 25.72, 14.88, 28.24, 11.22, 28.24, 11.22, 25.72, 4.942, -12.69, 5.114, -12.69, 5.114, -9.363, 4.942, -9.363, 0.6876, 25.72, 0.6876, 28.24, 0.4455, 28.24, 0.4455, 25.72, 19.26, 25.72, 19.26, 28.24, 16.05, 28.24, 16.05, 25.72, 19.5, 36.19, 19.5, 33.67, 28.84, 33.67, 28.84, 36.19, 10.03, 25.72, 10.03, 28.24, 0.6876, 28.24, 0.6876, 25.72, 14.9, -36.42, 13.73, -36.42, 13.73, -37.78, 14.9, -37.78, -9.945, -28.54, -9.945, -28.8, -8.778, -28.8, -8.778, -28.54, -8.011, 50.16, -7.838, 50.16, -7.838, 50.42, -8.011, 50.42, 31.03, -16.52, 31.03, -17.87, 31.21, -17.87, 31.21, -16.52, 25.46, -17.87, 25.46, -20.4, 31.03, -20.4, 31.03, -17.87, 20.59, -36.42, 20.59, -37.78, 26.17, -37.78, 26.17, -36.42, -22.34, 12.54, -22.17, 12.47, -20.77, 20.55, -20.94, 20.62, 20.59, -33.9, 20.59, -36.42, 26.17, -36.42, 26.17, -33.9, 29.51, 0.3803, 29.51, 2.903, 29.34, 2.903, 29.34, 0.3803, 29.51, -0.9778, 29.51, 0.3803, 29.34, 0.3803, 29.34, -0.9778, 31.03, -17.87, 31.03, -20.4, 31.21, -20.4, 31.21, -17.87, 29.34, 0.3803, 29.34, 2.903, 21.43, 2.903, 21.43, 0.3803, -20.94, 20.62, -20.77, 20.55, -20.73, 20.8, -20.9, 20.87, 29.34, -0.9778, 29.34, 0.3803, 21.43, 0.3803, 21.43, -0.9778, -15.92, 50.16, -15.92, 50.42, -16.09, 50.42, -16.09, 50.16, -13.07, 17.83, -13.12, 17.58, -12.95, 17.51, -12.9, 17.76, -8.011, 50.16, -8.011, 50.42, -15.92, 50.42, -15.92, 50.16, 23.94, -43.02, 23.94, -41.66, 16.03, -41.66, 16.03, -43.02, -20.73, 20.8, -20.77, 20.55, -13.12, 17.58, -13.07, 17.83, 23.94, -45.54, 23.94, -43.02, 16.03, -43.02, 16.03, -45.54, 31.75, -36.42, 31.75, -37.78, 31.92, -37.78, 31.92, -36.42, 31.75, -33.9, 31.75, -36.42, 31.92, -36.42, 31.92, -33.9, 21.43, 0.3803, 21.43, 2.903, 21.25, 2.903, 21.25, 0.3803, -33.02, -42.9, -33.02, -45.42, -27.45, -45.42, -27.45, -42.9, 21.43, -0.9778, 21.43, 0.3803, 21.25, 0.3803, 21.25, -0.9778, 31.75, -37.78, 31.75, -36.42, 26.17, -36.42, 26.17, -37.78, -14.35, 9.437, -14.52, 9.502, -14.56, 9.251, -14.39, 9.186, 29.86, 5.034, 29.86, 7.556, 27.78, 7.556, 27.78, 5.034, -12.95, 17.51, -13.12, 17.58, -14.52, 9.502, -14.35, 9.437, -33.02, -45.42, -33.02, -46.78, -27.45, -46.78, -27.45, -45.42, 31.75, -36.42, 31.75, -33.9, 26.17, -33.9, 26.17, -36.42, -15.92, 50.16, -16.09, 50.16, -16.09, 41.82, -15.92, 41.82, 30.03, 5.034, 30.03, 7.556, 29.86, 7.556, 29.86, 5.034, 30.03, 7.556, 30.03, 8.914, 29.86, 8.914, 29.86, 7.556, 23.86, -49.42, 23.86, -46.9, 23.03, -46.9, 23.03, -49.42, -15.92, 41.82, -16.09, 41.82, -16.09, 41.56, -15.92, 41.56, 29.19, 20.87, 29.19, 22.22, 27.12, 22.22, 27.12, 20.87, 32.44, 8.914, 32.44, 7.556, 33.27, 7.556, 33.27, 8.914, 5.651, -40.3, 5.651, -37.78, -4.595, -37.78, -4.595, -40.3, 17.16, 4.174, 17.33, 4.133, 17.36, 4.388, 17.19, 4.43, 17.03, 2.944, 17.2, 2.903, 17.33, 4.133, 17.16, 4.174, -13.51, 41.82, -13.51, 41.56, -12.68, 41.56, -12.68, 41.82, 23.86, -46.9, 23.86, -45.54, 23.03, -45.54, 23.03, -46.9, 32.44, 7.556, 32.44, 5.034, 33.27, 5.034, 33.27, 7.556, 19.04, 50.42, 19.04, 47.9, 19.21, 47.9, 19.21, 50.42, 19.04, 47.9, 19.04, 46.54, 19.21, 46.54, 19.21, 47.9, 23.03, -49.42, 23.03, -46.9, 22.86, -46.9, 22.86, -49.42, 19.21, 47.9, 19.21, 46.54, 29.45, 46.54, 29.45, 47.9, 23.03, -46.9, 23.03, -45.54, 22.86, -45.54, 22.86, -46.9, -12.68, 41.82, -12.68, 41.56, -12.51, 41.56, -12.51, 41.82, -4.595, -40.3, -4.595, -37.78, -4.768, -37.78, -4.768, -40.3, -10.01, 26.23, -10.01, 25.97, -9.264, 25.97, -9.264, 26.23, -12.51, 41.56, -12.68, 41.56, -12.68, 26.23, -12.51, 26.23, 5.651, -41.66, 5.651, -40.3, -4.595, -40.3, -4.595, -41.66, 19.21, 50.42, 19.21, 47.9, 29.45, 47.9, 29.45, 50.42, 17.16, 4.174, 17.19, 4.43, 7.08, 6.911, 7.052, 6.656, -12.51, 25.97, -12.68, 25.97, -12.68, 21.12, -12.51, 21.12, -4.768, -41.66, -4.768, -40.3, -8.011, -40.3, -8.011, -41.66, 30.91, 13.1, 30.91, 15.63, 30.17, 15.63, 30.17, 13.1, -4.595, -41.66, -4.595, -40.3, -4.768, -40.3, -4.768, -41.66, -12.51, 26.23, -12.68, 26.23, -12.68, 25.97, -12.51, 25.97, 7.052, 6.656, 7.08, 6.911, 6.91, 6.953, 6.882, 6.698, -17.21, -42.48, -17.21, -45.0, -11.63, -45.0, -11.63, -42.48, -11.46, -45.0, -11.46, -42.48, -11.63, -42.48, -11.63, -45.0, 30.91, 15.63, 30.91, 16.99, 30.17, 16.99, 30.17, 15.63, 31.0, 18.34, 31.0, 20.87, 30.25, 20.87, 30.25, 18.34, -11.11, -34.13, -11.11, -33.87, -11.86, -33.87, -11.86, -34.13, 31.0, 16.99, 31.0, 18.34, 30.25, 18.34, 30.25, 16.99, -9.264, 25.97, -8.011, 25.96, -8.011, 26.32, -9.264, 26.23, 29.0, 18.34, 29.0, 16.99, 30.25, 16.99, 30.25, 18.34, 30.25, 20.87, 29.0, 20.87, -13.11, -34.15, -11.86, -34.13, -11.86, -33.87, -13.11, -33.78, 28.91, 16.99, 28.91, 15.63, 28.91, 13.1, 30.17, 13.1, 30.17, 15.63, 30.17, 16.99, 30.03, 7.556, 30.03, 5.034, 31.27, 5.034, 31.27, 7.556, 17.43, 9.768, 17.43, 10.03, 15.75, 10.03, 15.75, 9.768, 26.27, -46.9, 26.27, -45.54, 25.03, -45.54, 25.03, -46.9, 25.03, -46.9, 25.03, -45.54, 23.86, -45.54, 23.86, -46.9, -15.92, 41.82, -15.92, 41.56, -14.68, 41.56, -14.68, 41.82, -14.68, 41.82, -14.68, 41.56, -13.51, 41.56, -13.51, 41.82, -14.56, 9.251, -14.52, 9.502, -15.72, 9.969, -15.76, 9.718, 27.12, 22.22, 27.12, 24.75, 26.95, 24.75, 26.95, 22.22, 30.03, 8.914, 30.03, 7.556, 31.27, 7.556, 31.27, 8.914, 31.27, 8.914, 31.27, 7.556, 32.44, 7.556, 32.44, 8.914, 26.27, -49.42, 26.27, -46.9, 25.03, -46.9, 25.03, -49.42, 17.02, 8.992, 17.02, 9.25, 15.34, 9.25, 15.34, 8.992, 19.04, 38.26, 20.2, 38.26, 20.2, 38.52, 19.04, 38.52, 24.55, 41.3, 24.55, 38.78, 29.28, 38.78, 29.28, 41.3, 29.86, 7.556, 29.86, 8.914, 27.78, 8.914, 27.78, 7.556, 29.19, 22.22, 29.19, 24.75, 27.12, 24.75, 27.12, 22.22, -14.35, 9.437, -14.39, 9.186, -12.38, 8.407, -12.34, 8.657, -16.09, 41.56, -16.09, 41.82, -18.17, 41.82, -18.17, 41.56, 8.037, 25.1, 8.037, 24.84, 9.723, 24.84, 9.723, 25.1, -25.21, -42.48, -25.21, -45.0, -22.1, -45.0, -22.1, -42.48, -18.17, 41.56, -18.17, 41.82, -18.34, 41.82, -18.34, 41.56, 27.12, 20.87, 27.12, 22.22, 26.95, 22.22, 26.95, 20.87, 22.88, 6.392, 22.88, 5.034, 27.61, 5.034, 27.61, 6.392, -12.34, 8.657, -12.38, 8.407, -12.22, 8.342, -12.17, 8.592, -18.17, 26.23, -18.34, 26.23, -18.34, 25.97, -18.17, 25.97, 27.61, 6.392, 27.61, 5.034, 27.78, 5.034, 27.78, 6.392, -18.17, 33.31, -18.34, 33.31, -18.34, 26.23, -18.17, 26.23, 24.55, 42.66, 24.55, 41.3, 29.28, 41.3, 29.28, 42.66, 22.88, 8.914, 22.88, 6.392, 27.61, 6.392, 27.61, 8.914, -17.12, -37.24, -16.95, -37.24, -16.95, -30.16, -17.12, -30.16, -8.011, -44.18, -8.011, -45.54, -7.838, -45.54, -7.838, -44.18, -8.011, -41.66, -8.011, -44.18, -7.838, -44.18, -7.838, -41.66, -7.838, -44.18, -7.838, -45.54, 0.07368, -45.54, 0.07368, -44.18, 27.61, 8.914, 27.61, 6.392, 27.78, 6.392, 27.78, 8.914, -17.12, -30.16, -16.95, -30.16, -16.95, -29.9, -17.12, -29.9, -18.34, 25.97, -18.34, 26.23, -26.25, 26.23, -26.25, 25.97, -25.03, -30.16, -25.03, -29.9, -25.21, -29.9, -25.21, -30.16, -26.43, 35.05, -26.25, 35.05, -26.25, 41.56, -26.43, 41.56, 23.83, -24.78, 23.83, -27.3, 31.74, -27.3, 31.74, -24.78, -17.12, -30.16, -17.12, -29.9, -25.03, -29.9, -25.03, -30.16, 23.83, -23.42, 23.83, -24.78, 31.74, -24.78, 31.74, -23.42, -7.838, -41.66, -7.838, -44.18, 0.07368, -44.18, 0.07368, -41.66, -21.62, -39.76, -21.62, -37.24, -21.79, -37.24, -21.79, -39.76, -21.62, -41.12, -21.62, -39.76, -21.79, -39.76, -21.79, -41.12, -8.13, -38.59, -8.13, -37.24, -9.038, -37.24, -9.038, -38.59, 24.93, 45.18, 24.93, 42.66, 29.28, 42.66, 29.28, 45.18, -26.25, 25.97, -26.25, 26.23, -26.43, 26.23, -26.43, 25.97, -25.21, -29.9, -25.03, -29.9, -25.03, -28.54, -25.21, -28.54, 8.115, -41.66, 8.115, -43.02, 14.86, -43.02, 14.86, -41.66, 29.62, -12.64, 29.62, -10.11, 25.46, -10.11, 25.46, -12.64, 24.93, 46.54, 24.93, 45.18, 29.28, 45.18, 29.28, 46.54, -15.72, -37.24, -15.72, -39.76, -11.37, -39.76, -11.37, -37.24, -5.652, -0.9291, -5.484, -0.994, -4.392, 5.303, -4.559, 5.368, -15.72, -39.76, -15.72, -41.12, -11.37, -41.12, -11.37, -39.76, 29.62, 33.67, 29.62, 32.31, 33.35, 32.31, 33.35, 33.67, -26.43, 41.82, -26.25, 41.82, -26.25, 47.4, -26.43, 47.4, -26.43, 41.56, -26.25, 41.56, -26.25, 41.82, -26.43, 41.82, 29.62, -16.52, 29.62, -15.16, 25.46, -15.16, 25.46, -16.52, -4.559, 5.368, -4.392, 5.303, -4.348, 5.554, -4.516, 5.619, -4.559, 5.368, -4.516, 5.619, -11.04, 8.153, -11.09, 7.903, -8.216, -42.48, -8.216, -41.12, -11.46, -41.12, -11.46, -42.48, -4.768, -40.3, -4.768, -37.78, -8.011, -37.78, -8.011, -40.3, 19.04, 24.75, 19.04, 22.22, 25.78, 22.22, 25.78, 24.75, -26.25, 41.82, -26.25, 41.56, -19.51, 41.56, -19.51, 41.82, 19.04, 22.22, 19.04, 20.87, 25.78, 20.87, 25.78, 22.22, 8.115, -43.02, 8.115, -45.54, 14.86, -45.54, 14.86, -43.02, -19.51, 41.82, -19.51, 41.56, -18.34, 41.56, -18.34, 41.82, 16.03, -43.02, 16.03, -41.66, 14.86, -41.66, 14.86, -43.02, 14.86, -45.54, 16.03, -45.54, 25.78, 20.87, 26.95, 20.87, 26.95, 22.22, 26.95, 24.75, 25.78, 24.75, 25.78, 22.22, -11.09, 7.903, -11.04, 8.153, -12.17, 8.592, -12.22, 8.342, -11.46, -42.48, -11.46, -41.12, -11.63, -41.12, -11.63, -42.48, -19.63, -46.36, -19.63, -45.0, -25.21, -45.0, -25.21, -46.36, -12.51, 21.12, -12.68, 21.12, -12.68, 20.87, -12.51, 20.87, 3.682, 7.483, 3.71, 7.738, 3.54, 7.78, 3.512, 7.525, -33.02, 50.42, -33.02, 50.42, -33.02, 50.42, -33.02, 50.42, -11.37, -38.59, -11.37, -41.12, -10.23, -41.12, -10.23, -38.59, 21.09, 3.326, 21.09, 3.068, 26.67, 3.068, 26.67, 3.326, -20.68, 20.87, -20.68, 21.12, -26.25, 21.12, -26.25, 20.87, -17.21, -41.12, -17.21, -42.48, -11.63, -42.48, -11.63, -41.12, -19.63, -48.88, -19.63, -46.36, -25.21, -46.36, -25.21, -48.88, -25.03, -39.76, -25.03, -37.24, -25.21, -37.24, -25.21, -39.76, -25.03, -41.12, -25.03, -39.76, -25.21, -39.76, -25.21, -41.12, -26.43, 21.12, -26.25, 21.12, -26.25, 22.83, -26.43, 22.83, -26.25, 20.87, -26.25, 21.12, -26.43, 21.12, -26.43, 20.87, 26.67, 3.326, 26.67, 3.068, 26.84, 3.068, 26.84, 3.326, -33.02, 50.42, -33.02, 50.42, -33.02, 50.42, -33.02, 50.42, 13.15, 9.25, 14.06, 9.25, 14.06, 9.509, 13.15, 9.509, 11.47, 9.25, 13.15, 9.25, 13.15, 9.509, 11.47, 9.509, -21.79, -39.76, -21.79, -37.24, -22.7, -37.24, -22.7, -39.76, -26.25, 25.97, -26.43, 25.97, -26.43, 24.62, -26.25, 24.62, -21.79, -41.12, -21.79, -39.76, -22.7, -39.76, -22.7, -41.12, -8.13, -41.12, -8.13, -38.59, -9.038, -38.59, -9.038, -41.12, 12.37, 9.768, 14.06, 9.768, 14.06, 10.03, 12.37, 10.03, 11.47, 9.768, 12.37, 9.768, 12.37, 10.03, 11.47, 10.03, 26.67, 3.326, 26.84, 3.326, 26.84, 5.034, 26.67, 5.034, -11.37, -37.24, -11.37, -38.59, -10.23, -38.59, -10.23, -37.24, -25.03, -37.24, -25.03, -39.76, -23.89, -39.76, -23.89, -37.24, -25.03, -39.76, -25.03, -41.12, -23.89, -41.12, -23.89, -39.76, -26.43, 24.62, -26.43, 22.83, -26.25, 22.83, -26.25, 24.62, -9.038, -38.59, -9.038, -37.24, -10.23, -37.24, -10.23, -38.59, -22.7, -41.12, -22.7, -39.76, -23.89, -39.76, -23.89, -41.12, 19.43, 25.61, 18.24, 25.61, 18.24, 25.35, 19.43, 25.35, -12.22, 8.342, -12.38, 8.407, -13.48, 2.109, -13.31, 2.044, 19.04, 36.97, 20.2, 36.97, 20.2, 37.23, 19.04, 37.23, 17.36, 8.914, 17.36, 6.392, 21.71, 6.392, 21.71, 8.914, 19.04, 42.66, 19.04, 41.3, 23.38, 41.3, 23.38, 42.66, 23.38, 42.66, 23.38, 41.3, 24.55, 41.3, 24.55, 42.66, -18.17, 41.56, -18.34, 41.56, -18.34, 35.05, -18.17, 35.05, -18.17, 35.05, -18.34, 35.05, -18.34, 33.31, -18.17, 33.31, 17.36, 6.392, 17.36, 5.034, 21.71, 5.034, 21.71, 6.392, 21.71, 6.392, 21.71, 5.034, 22.88, 5.034, 22.88, 6.392, 19.04, 41.3, 19.04, 38.78, 23.38, 38.78, 23.38, 41.3, 19.25, 24.84, 19.25, 25.1, 17.57, 25.1, 17.57, 24.84, 13.18, 25.61, 11.5, 25.61, 11.5, 25.35, 13.18, 25.35, 18.86, -11.11, 18.69, -11.11, 18.69, -12.69, 18.86, -12.69, 6.273, -46.9, 6.273, -45.54, 5.218, -45.54, 5.218, -46.9, -33.02, 50.42, -33.02, 50.42, -33.02, 50.42, -33.02, 50.42, -33.02, 50.42, -33.02, 50.42, -33.02, 50.42, -33.02, 50.42, -33.02, 50.42, -33.02, 50.42, -33.02, 50.42, -33.02, 50.42, -33.02, 50.42, -33.02, 50.42, -33.02, 50.42, -33.02, 50.42, -1.416, -23.42, -1.416, -20.9, -7.838, -20.9, -7.838, -23.42, -14.05, -48.88, -14.05, -46.36, -19.63, -46.36, -19.63, -48.88, -14.78, -2.831, -14.61, -2.831, -14.61, -1.253, -14.78, -1.253, 1.863, -48.06, 1.863, -45.54, 0.8086, -45.54, 0.8086, -48.06, 6.273, -49.42, 6.273, -46.9, 5.218, -46.9, 5.218, -49.42, 1.863, -49.42, 1.863, -48.06, 0.8086, -48.06, 0.8086, -49.42, -1.243, -20.9, -1.243, -19.54, -1.416, -19.54, -1.416, -20.9, -1.243, -23.42, -1.243, -20.9, -1.416, -20.9, -1.416, -23.42, -14.78, -1.253, -14.78, -0.9941, -20.36, -0.9941, -20.36, -1.253, 18.86, -12.69, 18.69, -12.69, 18.69, -12.95, 18.86, -12.95, -14.78, -1.253, -14.61, -1.253, -14.61, -0.9941, -14.78, -0.9941, 25.46, -4.874, 25.46, -6.233, 31.88, -6.233, 31.88, -4.874, 4.334, -20.9, 4.334, -23.42, 4.507, -23.42, 4.507, -20.9, 13.11, -12.95, 13.11, -12.69, 12.94, -12.69, 12.94, -12.95, -14.05, -46.36, -14.05, -45.0, -19.63, -45.0, -19.63, -46.36, -1.243, -20.9, -1.243, -23.42, 4.334, -23.42, 4.334, -20.9, 18.69, -12.95, 18.69, -12.69, 13.11, -12.69, 13.11, -12.95, -1.243, -19.54, -1.243, -20.9, 4.334, -20.9, 4.334, -19.54, 4.507, -19.54, 4.507, -20.9, 12.33, -20.9, 12.33, -19.54, -20.53, -1.253, -20.53, -0.9941, -28.35, -0.9941, -28.35, -1.253, -3.601, -48.06, -3.601, -45.54, -8.011, -45.54, -8.011, -48.06, -20.36, -1.253, -20.36, -0.9941, -20.53, -0.9941, -20.53, -1.253, 4.334, -19.54, 4.334, -20.9, 4.507, -20.9, 4.507, -19.54, 29.28, 40.14, 29.28, 38.78, 33.69, 38.78, 33.69, 40.14, -33.02, 50.42, -33.02, 50.42, -33.02, 50.42, -33.02, 50.42, -33.02, 50.42, -33.02, 50.42, -33.02, 50.42, -33.02, 50.42, -20.36, -1.253, -20.53, -1.253, -20.53, -7.849, -20.36, -7.849, -3.601, -49.42, -3.601, -48.06, -8.011, -48.06, -8.011, -49.42, 12.94, -12.69, 13.11, -12.69, 13.11, -6.09, 12.94, -6.09, 29.28, 42.66, 29.28, 40.14, 33.69, 40.14, 33.69, 42.66, 28.1, -27.3, 28.1, -29.83, 31.65, -29.83, 31.65, -27.3, 3.031, -49.42, 3.031, -48.06, 1.863, -48.06, 1.863, -49.42, -20.94, -41.12, -20.94, -42.48, -17.38, -42.48, -17.38, -41.12, -17.38, -41.12, -17.38, -42.48, -17.21, -42.48, -17.21, -41.12, -16.95, 20.87, -16.95, 21.12, -20.5, 21.12, -20.5, 20.87, -20.5, 20.87, -20.5, 21.12, -20.68, 21.12, -20.68, 20.87, 17.36, 3.326, 17.36, 3.068, 20.92, 3.068, 20.92, 3.326, 20.92, 3.326, 20.92, 3.068, 21.09, 3.068, 21.09, 3.326, 28.1, -29.83, 28.1, -31.18, 31.65, -31.18, 31.65, -29.83, 5.218, -49.42, 5.218, -48.06, 3.031, -48.06, 3.031, -49.42, -20.94, -42.48, -20.94, -45.0, -17.38, -45.0, -17.38, -42.48, -17.38, -42.48, -17.38, -45.0, -17.21, -45.0, -17.21, -42.48, 10.59, 25.35, 11.5, 25.35, 11.5, 25.61, 10.59, 25.61, 8.902, 25.35, 10.59, 25.35, 10.59, 25.61, 8.902, 25.61, -33.02, 50.42, -33.02, 50.42, -33.02, 50.42, -33.02, 50.42, -33.02, 50.42, -33.02, 50.42, -33.02, 50.42, -33.02, 50.42, -33.02, 50.42, -33.02, 50.42, -33.02, 50.42, -33.02, 50.42, -33.02, 50.42, -33.02, 50.42, -33.02, 50.42, -33.02, 50.42, 9.628, -49.42, 9.628, -46.9, 7.44, -46.9, 7.44, -49.42, 17.57, 25.35, 15.88, 25.35, 15.88, 25.1, 17.57, 25.1, 5.218, -48.06, 5.218, -45.54, 3.031, -45.54, 3.031, -48.06, 17.56, 10.13, 17.56, 10.39, 15.87, 10.39, 15.87, 10.13, -14.78, -7.849, -14.61, -7.849, -14.61, -4.577, -14.78, -4.577, -14.78, -4.577, -14.61, -4.577, -14.61, -2.831, -14.78, -2.831, 9.628, -46.9, 9.628, -45.54, 7.44, -45.54, 7.44, -46.9, 7.44, -46.9, 7.44, -45.54, 6.273, -45.54, 6.273, -46.9, 13.65, 8.992, 13.65, 9.25, 11.47, 9.25, 11.47, 8.992, 19.04, 38.0, 20.2, 38.0, 20.2, 38.26, 19.04, 38.26, 25.28, -12.69, 25.28, -12.95, 25.46, -12.95, 25.46, -12.69, 18.07, 2.903, 18.07, 0.3803, 21.25, 0.3803, 21.25, 2.903, 18.86, -12.69, 18.86, -12.95, 25.28, -12.95, 25.28, -12.69, -14.61, -0.9941, -14.61, -1.253, -8.184, -1.253, -8.184, -0.9941, -1.416, -20.9, -1.416, -19.54, -7.838, -19.54, -7.838, -20.9, 25.46, -6.233, 25.46, -8.755, 31.88, -8.755, 31.88, -6.233, -33.02, 50.42, -33.02, 50.42, -33.02, 50.42, -33.02, 50.42, -33.02, 50.42, -33.02, 50.42, -33.02, 50.42, -33.02, 50.42, -7.838, -23.42, -7.838, -20.9, -8.011, -20.9, -8.011, -23.42, 7.051, -33.9, 7.051, -35.26, 10.23, -35.26, 10.23, -33.9, -8.184, -0.9941, -8.184, -1.253, -8.011, -1.253, -8.011, -0.9941, -7.838, -20.9, -7.838, -19.54, -8.011, -19.54, -8.011, -20.9, 11.47, 9.509, 12.37, 9.509, 12.37, 9.768, 11.47, 9.768, 12.37, 9.509, 14.06, 9.509, 14.06, 9.768, 12.37, 9.768, 4.855, 25.1, 4.855, 24.84, 8.037, 24.84, 8.037, 25.1, -8.011, -23.78, -8.184, -23.78, -8.184, -28.54, -8.011, -28.54, 18.07, 0.3803, 18.07, -0.9778, 21.25, -0.9778, 21.25, 0.3803, 7.051, -35.26, 7.051, -37.78, 10.23, -37.78, 10.23, -35.26, 10.23, -41.66, 10.23, -39.14, 5.823, -39.14, 5.823, -41.66, 0.6184, 43.05, 0.4455, 43.05, 0.4455, 36.45, 0.6184, 36.45, 17.43, 9.25, 17.43, 9.509, 15.75, 9.509, 15.75, 9.25, 29.62, -10.11, 29.62, -8.755, 25.46, -8.755, 25.46, -10.11, 29.62, -15.16, 29.62, -12.64, 25.46, -12.64, 25.46, -15.16, -28.69, 41.56, -28.69, 41.82, -32.85, 41.82, -32.85, 41.56, -33.02, 50.42, -33.02, 50.42, -33.02, 50.42, -33.02, 50.42, -33.02, 50.42, -33.02, 50.42, -33.02, 50.42, -33.02, 50.42, -33.02, 50.42, -33.02, 50.42, -33.02, 50.42, -33.02, 50.42, -33.02, 50.42, -33.02, 50.42, -33.02, 50.42, -33.02, 50.42, 5.823, -39.14, 5.823, -37.78, 5.651, -37.78, 5.651, -39.14, 0.4455, 50.16, 0.6184, 50.16, 0.6184, 50.42, 0.4455, 50.42, 14.04, -46.9, 14.04, -49.42, 18.45, -49.42, 18.45, -46.9, 0.4455, 43.57, 0.6184, 43.57, 0.6184, 50.16, 0.4455, 50.16, 10.23, -39.14, 10.23, -37.78, 5.823, -37.78, 5.823, -39.14, 14.04, -45.54, 14.04, -46.9, 18.45, -46.9, 18.45, -45.54, 0.6184, 22.22, 0.6184, 24.75, 0.4455, 24.75, 0.4455, 22.22, 0.6184, 20.87, 0.6184, 22.22, 0.4455, 22.22, 0.4455, 20.87, 19.92, 20.87, 19.92, 19.51, 29.0, 19.51, 29.0, 20.87, 0.6184, 36.45, 0.4455, 36.45, 0.4455, 36.19, 0.6184, 36.19, 5.823, -41.66, 5.823, -39.14, 5.651, -39.14, 5.651, -41.66, 0.6184, 36.45, 0.6184, 36.19, 9.697, 36.19, 9.697, 36.45, 18.45, -45.54, 18.45, -48.06, 22.86, -48.06, 22.86, -45.54, 9.697, 24.75, 9.697, 22.22, 9.87, 22.22, 9.87, 24.75, 0.6184, 24.75, 0.6184, 22.22, 9.697, 22.22, 9.697, 24.75, 0.6184, 50.42, 0.6184, 50.16, 9.697, 50.16, 9.697, 50.42, 0.6184, 22.22, 0.6184, 20.87, 9.697, 20.87, 9.697, 22.22, 19.92, 19.51, 19.92, 16.99, 29.0, 16.99, 29.0, 19.51, 9.87, 50.42, 9.87, 50.16, 18.86, 50.16, 18.86, 50.42, 9.87, 22.22, 9.87, 20.87, 18.86, 20.87, 18.86, 22.22, 9.697, 36.45, 9.697, 36.19, 9.87, 36.19, 9.87, 36.45, 9.697, 22.22, 9.697, 20.87, 9.87, 20.87, 9.87, 22.22, 9.697, 50.42, 9.697, 50.16, 9.87, 50.16, 9.87, 50.42, 9.628, -45.54, 9.628, -46.9, 14.04, -46.9, 14.04, -45.54, 28.38, 13.1, 28.38, 10.58, 32.96, 10.58, 32.96, 13.1, 18.86, 24.75, 18.86, 22.22, 19.04, 22.22, 19.04, 24.75, 19.92, 15.63, 19.92, 13.1, 28.91, 13.1, 28.91, 15.63, 9.87, 24.75, 9.87, 22.22, 18.86, 22.22, 18.86, 24.75, 19.92, 16.99, 19.92, 15.63, 28.91, 15.63, 28.91, 16.99, 9.87, 36.45, 9.87, 36.19, 18.86, 36.19, 18.86, 36.45, 28.38, 9.224, 28.38, 10.58, 28.2, 10.58, 28.2, 9.224, 28.38, 10.58, 28.38, 13.1, 28.2, 13.1, 28.2, 10.58, 18.86, 36.45, 18.86, 36.19, 19.04, 36.19, 19.04, 36.45, 18.86, 22.22, 18.86, 20.87, 19.04, 20.87, 19.04, 22.22, 18.86, 50.42, 18.86, 50.16, 19.04, 50.16, 19.04, 50.42, -14.05, -45.0, -14.05, -46.36, -9.47, -46.36, -9.47, -45.0, 15.88, 24.84, 15.88, 25.1, 14.19, 25.1, 14.19, 24.84, -8.011, -35.26, -8.011, -37.78, -4.621, -37.78, -4.621, -35.26, 19.04, 50.16, 18.86, 50.16, 18.86, 43.31, 19.04, 43.31, 28.38, 10.58, 28.38, 9.224, 32.96, 9.224, 32.96, 10.58, 18.86, 36.45, 19.04, 36.45, 19.04, 43.31, 18.86, 43.31, -14.05, -46.36, -14.05, -48.88, -9.47, -48.88, -9.47, -46.36, 3.009, 0.3803, 3.009, -0.9778, 6.399, -0.9778, 6.399, 0.3803, 6.399, 0.3803, 6.399, -0.9778, 7.566, -0.9778, 7.566, 0.3803, -8.011, -1.253, -8.184, -1.253, -8.184, -6.323, -8.011, -6.323, -8.011, -6.323, -8.184, -6.323, -8.184, -8.069, -8.011, -8.069, 25.28, -12.69, 25.46, -12.69, 25.46, -7.617, 25.28, -7.617, -9.945, -28.91, -11.11, -28.91, -11.11, -29.17, -9.945, -29.17, -8.011, -33.9, -8.011, -35.26, -4.621, -35.26, -4.621, -33.9, -4.621, -33.9, -4.621, -35.26, -3.454, -35.26, -3.454, -33.9, 3.009, 2.903, 3.009, 0.3803, 6.399, 0.3803, 6.399, 2.903, 13.65, 8.992, 15.34, 8.992, 15.34, 9.25, 13.65, 9.25, -9.945, -29.06, -8.778, -29.06, -8.778, -28.8, -9.945, -28.8, -3.454, -35.26, -3.454, -37.78, 5.884, -37.78, 5.884, -35.26, 9.87, 50.16, 9.697, 50.16, 9.697, 43.57, 9.87, 43.57, 18.45, -48.06, 18.45, -49.42, 22.86, -49.42, 22.86, -48.06, 9.697, 36.45, 9.87, 36.45, 9.87, 43.05, 9.697, 43.05, 9.628, -46.9, 9.628, -49.42, 14.04, -49.42, 14.04, -46.9, 7.566, 0.3803, 7.566, -0.9778, 16.9, -0.9778, 16.9, 0.3803, 16.9, 0.3803, 16.9, -0.9778, 18.07, -0.9778, 18.07, 0.3803, -8.011, -8.069, -8.184, -8.069, -8.184, -22.04, -8.011, -22.04, -8.011, -22.04, -8.184, -22.04, -8.184, -23.78, -8.011, -23.78, 0.4455, 25.35, 0.4455, 25.1, 9.784, 25.1, 9.784, 25.35, 16.55, 25.35, 16.55, 25.61, 14.87, 25.61, 14.87, 25.35, -3.454, -33.9, -3.454, -35.26, 5.884, -35.26, 5.884, -33.9, 5.884, -33.9, 5.884, -35.26, 7.051, -35.26, 7.051, -33.9, 7.566, 2.903, 7.566, 0.3803, 16.9, 0.3803, 16.9, 2.903, 15.88, 25.35, 14.19, 25.35, 14.19, 25.1, 15.88, 25.1, 32.67, 46.54, 32.67, 44.02, 33.69, 44.02, 33.69, 46.54, 12.33, -19.54, 12.33, -20.9, 12.51, -20.9, 12.51, -19.54, 31.76, -45.54, 31.76, -43.02, 23.94, -43.02, 23.94, -45.54, 12.94, -12.95, 12.94, -12.69, 5.114, -12.69, 5.114, -12.95, 4.507, -20.9, 4.507, -23.42, 12.33, -23.42, 12.33, -20.9, 31.76, -43.02, 31.76, -41.66, 23.94, -41.66, 23.94, -43.02, 33.69, 23.39, 33.69, 24.75, 29.19, 24.75, 29.19, 23.39, 12.51, -20.9, 12.51, -23.42, 17.0, -23.42, 17.0, -20.9, 5.114, -12.95, 5.114, -12.69, 4.942, -12.69, 4.942, -12.95, 12.33, -20.9, 12.33, -23.42, 12.51, -23.42, 12.51, -20.9, -0.2117, -45.54, -0.2117, -46.9, 0.8086, -46.9, 0.8086, -45.54, -28.35, -1.253, -28.35, -0.9941, -28.53, -0.994, -28.53, -1.253, 26.93, -29.83, 26.93, -31.18, 28.1, -31.18, 28.1, -29.83, 23.83, -29.83, 23.83, -31.18, 26.93, -31.18, 26.93, -29.83, -28.35, -6.323, -28.53, -6.323, -28.53, -7.849, -28.35, -7.849, 32.67, 44.02, 32.67, 42.66, 33.69, 42.66, 33.69, 44.02, -0.2117, -46.9, -0.2117, -49.42, 0.8086, -49.42, 0.8086, -46.9, 20.06, 36.71, 20.06, 36.97, 19.04, 36.97, 19.04, 36.71, 3.682, 7.483, 3.512, 7.525, 3.009, 2.944, 3.18, 2.903, 17.02, 8.992, 18.71, 8.992, 18.71, 9.25, 17.02, 9.25, -12.68, 20.87, -12.68, 21.12, -15.78, 21.12, -15.78, 20.87, -15.78, 20.87, -15.78, 21.12, -16.95, 21.12, -16.95, 20.87, -25.21, -41.12, -25.21, -42.48, -22.1, -42.48, -22.1, -41.12, -22.1, -41.12, -22.1, -42.48, -20.94, -42.48, -20.94, -41.12, 23.83, -27.3, 23.83, -29.83, 26.93, -29.83, 26.93, -27.3, 19.04, 37.75, 20.2, 37.75, 20.2, 38.0, 19.04, 38.0, 17.0, -19.54, 17.0, -20.9, 17.17, -20.9, 17.17, -19.54, 15.87, 10.03, 15.87, 10.39, 11.47, 10.39, 11.47, 10.03, -28.53, -1.253, -28.53, -0.994, -33.02, -0.994, -33.02, -1.253, 12.51, -19.54, 12.51, -20.9, 17.0, -20.9, 17.0, -19.54, 33.69, 20.87, 33.69, 23.39, 29.19, 23.39, 29.19, 20.87, 4.942, -12.95, 4.942, -12.69, 0.4455, -12.69, 0.4455, -12.95, 17.17, -20.9, 17.17, -23.42, 23.92, -23.42, 23.92, -20.9, 0.2725, -12.95, 0.2725, -12.69, -6.472, -12.69, -6.472, -12.95, -25.21, -32.43, -25.21, -31.07, -33.02, -31.07, -33.02, -32.43, 0.4455, -12.95, 0.4455, -12.69, 0.2725, -12.69, 0.2725, -12.95, 17.0, -20.9, 17.0, -23.42, 17.17, -23.42, 17.17, -20.9, 0.03044, -30.02, 0.2034, -30.02, 0.2034, -23.42, 0.03044, -23.42, 19.04, 37.23, 20.2, 37.23, 20.2, 37.49, 19.04, 37.49, -3.601, -46.9, -3.601, -49.42, -1.379, -49.42, -1.379, -46.9, 0.2725, -12.69, 0.4455, -12.69, 0.4455, -0.9941, 0.2725, -0.9941, 8.193, -23.42, 8.193, -25.94, 16.01, -25.94, 16.01, -23.42, 8.193, -25.94, 8.193, -27.3, 16.01, -27.3, 16.01, -25.94, -25.21, -31.07, -25.21, -28.54, -33.02, -28.54, -33.02, -31.07, 29.28, 44.02, 29.28, 42.66, 31.5, 42.66, 31.5, 44.02, 31.5, 44.02, 31.5, 42.66, 32.67, 42.66, 32.67, 44.02, -28.35, -1.253, -28.53, -1.253, -28.53, -4.577, -28.35, -4.577, -28.35, -4.577, -28.53, -4.577, -28.53, -6.323, -28.35, -6.323, -3.601, -45.54, -3.601, -46.9, -1.379, -46.9, -1.379, -45.54, -1.379, -45.54, -1.379, -46.9, -0.2117, -46.9, -0.2117, -45.54, 29.28, 46.54, 29.28, 44.02, 31.5, 44.02, 31.5, 46.54, 19.12, 9.768, 17.43, 9.768, 17.43, 9.509, 19.12, 9.509, 33.5, 16.99, 33.5, 18.34, 32.17, 18.34, 32.17, 16.99, 32.17, 16.99, 32.17, 18.34, 31.0, 18.34, 31.0, 16.99, 6.91, 6.953, 7.08, 6.911, 7.296, 8.872, 7.125, 8.914, 17.43, 9.25, 19.12, 9.25, 19.12, 9.509, 17.43, 9.509, 33.5, 18.34, 33.5, 20.87, 32.17, 20.87, 32.17, 18.34, 17.57, 25.35, 17.57, 25.1, 19.25, 25.1, 19.25, 25.35, 33.41, 15.63, 33.41, 16.99, 32.08, 16.99, 32.08, 15.63, 32.08, 15.63, 32.08, 16.99, 30.91, 16.99, 30.91, 15.63, 33.41, 13.1, 33.41, 15.63, 32.08, 15.63, 32.08, 13.1, 19.88, 9.25, 18.71, 9.25, 18.71, 8.992, 19.88, 8.992, -12.51, 26.23, -12.51, 25.97, -11.18, 25.97, -11.18, 26.23, -11.18, 26.23, -11.18, 25.97, -10.01, 25.97, -10.01, 26.23, 16.05, 29.6, 19.26, 29.6, 19.26, 36.19, 16.05, 36.19, -6.714, -31.38, -6.714, -30.02, -8.011, -30.02, -8.011, -31.38, 0.03044, -31.38, 0.03044, -30.02, -6.714, -30.02, -6.714, -31.38, 19.26, 29.6, 19.5, 29.6, 19.5, 36.19, 19.26, 36.19, 17.17, -19.54, 17.17, -20.9, 23.92, -20.9, 23.92, -19.54, 0.03044, -33.9, 0.03044, -31.38, -6.714, -31.38, -6.714, -33.9, -7.769, -12.95, -7.769, -12.69, -8.011, -12.69, -8.011, -12.95, 16.01, -23.42, 16.01, -25.94, 23.83, -25.94, 23.83, -23.42, 23.92, -19.54, 23.92, -20.9, 25.22, -20.9, 25.22, -19.54, -6.714, -33.9, -6.714, -31.38, -8.011, -31.38, -8.011, -33.9, -6.472, -12.95, -6.472, -12.69, -7.769, -12.69, -7.769, -12.95, 23.92, -20.9, 23.92, -23.42, 25.22, -23.42, 25.22, -20.9, 0.2034, -33.9, 0.2034, -31.38, 0.03044, -31.38, 0.03044, -33.9, 0.2034, -31.38, 0.2034, -30.02, 0.03044, -30.02, 0.03044, -31.38, 25.22, -20.9, 25.22, -23.42, 25.46, -23.42, 25.46, -20.9, 17.0, -19.54, 17.17, -19.54, 17.17, -12.95, 17.0, -12.95, 0.2034, -30.02, 8.02, -30.02, 8.02, -23.42, 0.2034, -23.42, 25.22, -19.54, 25.22, -20.9, 25.46, -20.9, 25.46, -19.54, 16.47, 16.99, 16.47, 18.34, 15.3, 18.34, 15.3, 16.99, 19.68, 16.99, 19.68, 18.34, 16.47, 18.34, 16.47, 16.99, 16.01, -25.94, 16.01, -27.3, 23.83, -27.3, 23.83, -25.94, 0.2034, -31.38, 0.2034, -33.9, 8.02, -33.9, 8.02, -31.38, -8.011, -12.69, -7.769, -12.69, -7.769, -0.9941, -8.011, -0.9941, 0.2034, -30.02, 0.2034, -31.38, 8.02, -31.38, 8.02, -30.02, 16.01, -27.3, 8.193, -27.3, 8.193, -33.9, 16.01, -33.9, 23.83, -27.3, 16.01, -27.3, 16.01, -33.9, 23.83, -33.9, 19.68, 18.34, 19.68, 20.87, 16.47, 20.87, 16.47, 18.34, 14.06, 9.302, 15.75, 9.302, 15.75, 9.664, 14.06, 9.664, 19.26, 28.24, 19.26, 29.6, 16.05, 29.6, 16.05, 28.24, 16.05, 28.24, 16.05, 29.6, 14.88, 29.6, 14.88, 28.24, -32.73, 0.5632, -32.79, 0.2127, -29.68, -0.994, -29.62, -0.6435, -9.945, -28.54, -11.11, -28.54, -11.11, -28.91, -9.945, -28.91, 0.4455, 25.35, 0.6876, 25.35, 0.6876, 25.72, 0.4455, 25.72, 5.066, 25.72, 5.066, 25.35, 8.729, 25.35, 8.729, 25.72, 8.729, 25.72, 8.729, 25.35, 8.902, 25.35, 8.902, 25.72, 3.009, 9.173, 3.009, 8.914, 3.182, 8.914, 3.182, 9.173, 3.009, 9.173, 3.182, 9.173, 3.182, 20.87, 3.009, 20.87, 9.926, 9.173, 9.926, 8.914, 11.22, 8.914, 11.22, 9.173, 3.182, 9.173, 3.182, 8.914, 9.926, 8.914, 9.926, 9.173, 11.22, 9.173, 11.47, 9.173, 11.47, 20.87, 11.22, 20.87, 11.22, 9.173, 11.22, 8.914, 11.47, 8.914, 11.47, 9.173, 0.6876, 25.72, 0.6876, 25.35, 3.898, 25.35, 3.898, 25.72, 3.898, 25.72, 3.898, 25.35, 5.066, 25.35, 5.066, 25.72, -8.011, -30.02, -6.714, -30.02, -6.714, -23.42, -8.011, -23.42, 15.3, 16.99, 11.64, 16.99, 11.64, 10.39, 15.3, 10.39, 0.4455, 29.6, 0.6876, 29.6, 0.6876, 36.19, 0.4455, 36.19, 11.05, 29.6, 11.22, 29.6, 11.22, 36.19, 11.05, 36.19, 16.47, 16.99, 15.3, 16.99, 15.3, 10.39, 16.47, 10.39, 0.4455, 25.1, 0.4455, 24.84, 4.855, 24.84, 4.855, 25.1, 8.193, -27.3, 8.02, -27.3, 8.02, -33.9, 8.193, -33.9, 17.17, -19.54, 23.92, -19.54, 23.92, -12.95, 17.17, -12.95, -25.21, -32.43, -33.02, -32.43, -33.02, -39.02, -25.21, -39.02, 11.22, 29.6, 14.88, 29.6, 14.88, 36.19, 11.22, 36.19, 11.64, 16.99, 11.47, 16.99, 11.47, 10.39, 11.64, 10.39, 14.19, 24.99, 14.19, 25.35, 9.784, 25.35, 9.784, 24.99, 19.68, 16.99, 16.47, 16.99, 16.47, 10.39, 19.68, 10.39, 23.92, -19.54, 25.22, -19.54, 25.22, -12.95, 23.92, -12.95, 25.22, -19.54, 25.46, -19.54, 25.46, -12.95, 25.22, -12.95, -26.43, 41.56, -26.43, 41.82, -27.52, 41.82, -27.52, 41.56, -27.52, 41.56, -27.52, 41.82, -28.69, 41.82, -28.69, 41.56, 31.88, -15.16, 31.88, -12.64, 30.79, -12.64, 30.79, -15.16, 29.66, -0.9778, 29.66, 0.3803, 29.51, 0.3803, 29.51, -0.9778, 31.88, -10.11, 31.88, -8.755, 30.79, -8.755, 30.79, -10.11, 30.79, -10.11, 30.79, -8.755, 29.62, -8.755, 29.62, -10.11, 20.2, 38.78, 19.04, 38.78, 19.04, 38.52, 20.2, 38.52, 17.43, 9.509, 17.43, 9.768, 15.75, 9.768, 15.75, 9.509, 31.88, -16.52, 31.88, -15.16, 30.79, -15.16, 30.79, -16.52, 30.79, -16.52, 30.79, -15.16, 29.62, -15.16, 29.62, -16.52, 31.88, -12.64, 31.88, -10.11, 30.79, -10.11, 30.79, -12.64, 31.88, -4.874, 31.88, -2.352, 25.46, -2.352, 25.46, -4.874, -4.516, 5.619, -4.348, 5.554, -3.411, 10.96, -3.579, 11.02, 33.39, 0.3803, 33.39, 2.903, 29.66, 2.903, 29.66, 0.3803, 29.62, 36.19, 29.62, 33.67, 33.35, 33.67, 33.35, 36.19, 33.39, -0.9778, 33.39, 0.3803, 29.66, 0.3803, 29.66, -0.9778, -33.02, -39.02, -33.02, -40.38, -32.85, -40.38, -32.85, -39.02, -33.02, -40.38, -33.02, -42.9, -32.85, -42.9, -32.85, -40.38, -26.43, 47.4, -26.25, 47.4, -26.25, 47.62, -26.43, 47.62, -32.85, -39.02, -32.85, -40.38, -26.43, -40.38, -26.43, -39.02, -3.579, 11.02, -3.411, 10.96, -3.374, 11.17, -3.542, 11.23, 29.66, 0.3803, 29.66, 2.903, 29.51, 2.903, 29.51, 0.3803, -26.43, -40.38, -26.43, -42.9, -26.25, -42.9, -26.25, -40.38, 2.842, 8.754, 2.805, 8.542, 2.972, 8.477, 3.009, 8.689, -3.374, 11.17, -3.411, 10.96, 2.805, 8.542, 2.842, 8.754, 31.88, -2.352, 31.88, -0.9941, 25.46, -0.9941, 25.46, -2.352, -32.85, -40.38, -32.85, -42.9, -26.43, -42.9, -26.43, -40.38, -26.43, 47.4, -26.43, 47.62, -32.85, 47.62, -32.85, 47.4, 33.18, 50.42, 33.18, 47.9, 33.33, 47.9, 33.33, 50.42, 33.18, 47.9, 33.18, 46.54, 33.33, 46.54, 33.33, 47.9, 33.18, 47.9, 33.18, 50.42, 29.45, 50.42, 29.45, 47.9, -32.85, 47.4, -32.85, 47.62, -33.02, 47.62, -33.02, 47.4, -26.43, -39.02, -26.43, -40.38, -26.25, -40.38, -26.25, -39.02, 29.62, 29.79, 29.62, 28.43, 33.35, 28.43, 33.35, 29.79, -32.85, 47.4, -33.02, 47.4, -33.02, 41.82, -32.85, 41.82, 33.18, 46.54, 33.18, 47.9, 29.45, 47.9, 29.45, 46.54, 2.972, 8.477, 2.805, 8.542, 1.868, 3.14, 2.035, 3.075, 29.62, 32.31, 29.62, 29.79, 33.35, 29.79, 33.35, 32.31, -21.62, -39.76, -21.62, -41.12, -16.89, -41.12, -16.89, -39.76, -16.89, -39.76, -16.89, -41.12, -15.72, -41.12, -15.72, -39.76, -25.03, -30.16, -25.21, -30.16, -25.21, -37.24, -25.03, -37.24, -21.62, -37.24, -21.62, -39.76, -16.89, -39.76, -16.89, -37.24, 19.04, 46.54, 19.04, 45.18, 23.76, 45.18, 23.76, 46.54, 23.76, 46.54, 23.76, 45.18, 24.93, 45.18, 24.93, 46.54, 19.04, 45.18, 19.04, 42.66, 23.76, 42.66, 23.76, 45.18, -26.43, 26.23, -26.25, 26.23, -26.25, 33.31, -26.43, 33.31, -26.43, 33.31, -26.25, 33.31, -26.25, 35.05, -26.43, 35.05, -16.89, -39.76, -15.72, -39.76, -15.72, -39.06, -16.89, -39.06, 24.93, 45.18, 23.76, 45.18, 23.76, 44.49, 24.93, 44.49, 20.2, 37.75, 19.04, 37.75, 19.04, 37.49, 20.2, 37.49, 15.88, 24.84, 17.57, 24.84, 17.57, 25.1, 15.88, 25.1, 18.24, 25.35, 18.24, 25.61, 16.55, 25.61, 16.55, 25.35])
me_cube_001.materials.append(mat_walls)
me_cube_001.use_remesh_preserve_volume = False
me_cube_001.use_remesh_preserve_attributes = False
me_cube_001.use_mirror_vertex_groups = False
me_cube_001.update()

# ---- objects
ob_stairs = bpy.data.objects.new('Stairs', me_cube_000)
ob_main = bpy.data.objects.new('MAIN', me_cube_001)

# ---- transforms, parenting, visibility, modifiers, constraints
ob_stairs.location = (13.23, 39.15, 0.135)
ob_stairs.lineart.crease_threshold = 0.0
_m = ob_stairs.modifiers.new('Array', 'ARRAY')
_m.count = 10
_m.constant_offset_displace = (0.0, 0.0, 0.0)
_m.relative_offset_displace = (0.7, 0.0, 0.11)
ob_main.location = (0.0, 0.0, 0.0)
ob_main.lineart.crease_threshold = 0.0

# ---- collection membership
col_collection_1.objects.link(ob_stairs)
col_collection_1.objects.link(ob_main)

# ---- scene / render settings (as saved in the file)
scene.frame_start = 1; scene.frame_end = 250; scene.frame_set(0)
scene.render.engine = 'BLENDER_EEVEE_NEXT'
scene.render.resolution_percentage = 50
scene.render.dither_intensity = 0.0
scene.cycles.use_denoising = False
scene.cycles.samples = 128
scene.cycles.sampling_pattern = 'TABULATED_SOBOL'
scene.cycles.light_sampling_threshold = 0.0
scene.cycles.use_adaptive_sampling = False
scene.cycles.use_light_tree = False
scene.cycles.blur_glossy = 0.0
scene.cycles.sample_clamp_indirect = 0.0
scene.view_settings.view_transform = 'Standard'
bpy.context.view_layer.update()

# ---- added for rendering (the .blend has no active camera and no usable light): camera, sun
cam_auto = bpy.data.cameras.new('AutoCamera')
cam_auto.lens = 50.0
cam_auto.sensor_width = 36.0
cam_auto.clip_end = 1000.0
ob_auto_camera = bpy.data.objects.new('AutoCamera', cam_auto)
scene.collection.objects.link(ob_auto_camera)
ob_auto_camera.location = (55.157, -40.2545, 43.1796)
ob_auto_camera.rotation_euler = (1.09748, -7.21219e-08, 0.694738)
scene.camera = ob_auto_camera
light_auto_sun = bpy.data.lights.new('AutoSun', 'SUN')
light_auto_sun.energy = 3.0
light_auto_sun.angle = 0.0523599
ob_auto_sun = bpy.data.objects.new('AutoSun', light_auto_sun)
scene.collection.objects.link(ob_auto_sun)
ob_auto_sun.rotation_euler = (0.872665, 0.174533, 0.523599)
bpy.context.view_layer.update()
